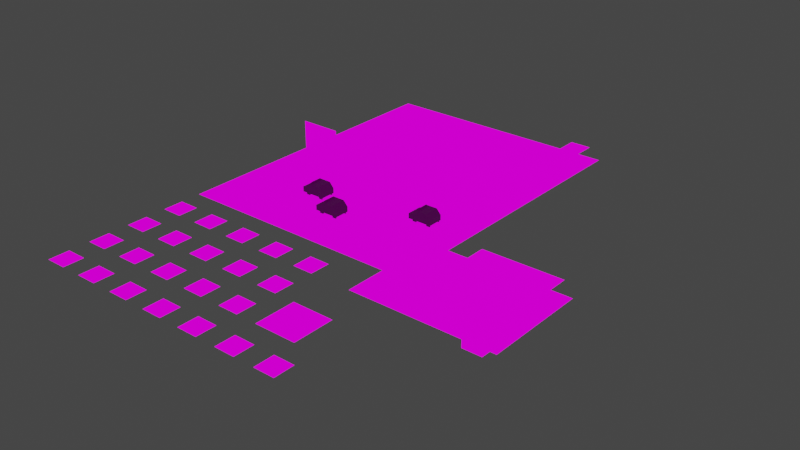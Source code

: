 # Source: 3D_Level_Concept.blend  (saved by Blender 2.91.10; exported with 4.5.12 LTS)
import bpy
from mathutils import Matrix  # noqa: F401  (used for matrix-valued properties, if any)

bpy.ops.wm.read_factory_settings(use_empty=True)
scene = bpy.context.scene
scene.name = 'Scene'

# ---- collections
col_collection = bpy.data.collections.new('Collection'); scene.collection.children.link(col_collection)

# ---- images (referenced by path relative to the original .blend; pixels are not part of the script)
import os
ASSET_DIR = os.environ.get("B2B_ASSET_DIR", "")  # directory of the original .blend (textures are referenced by path, not embedded)
HERE = os.path.dirname(os.path.abspath(__file__))  # packed textures are extracted next to this script under _unpacked/

def load_image(name, relpath, width, height, colorspace="sRGB"):
    """Load a texture the original file referenced (path relative to the .blend, or extracted next to this script)."""
    p = next((c for c in (os.path.join(HERE, relpath), os.path.join(ASSET_DIR, relpath)) if relpath and os.path.exists(c)), "")
    if p:
        img = bpy.data.images.load(p, check_existing=True)
        img.name = name
    else:  # same state as the original file: an image datablock whose file is absent (Cycles renders it pink)
        img = bpy.data.images.new(name, width, height)
        img.source = "FILE"
        img.filepath = "//" + (relpath or name)
    img.colorspace_settings.name = colorspace
    return img
img_virus_tileset_png_001 = load_image('virus tileset.png.001', 'virus tileset.png', 1024, 1024, 'sRGB')
img_virus_tileset_2_png_001 = load_image('virus tileset 2.png.001', 'virus tileset 2.png', 1024, 1024, 'sRGB')
img_pixeltexturegrid_48_png = load_image('PixelTextureGrid_48.png', 'sign.png', 1024, 1024, 'sRGB')
img_pixeltexturegrid_96_png = load_image('PixelTextureGrid_96.png', 'car.png', 1024, 1024, 'sRGB')
img_pixeltexturegrid_96_png_005 = load_image('PixelTextureGrid_96.png.005', 'car.png', 1024, 1024, 'sRGB')
img_pixeltexturegrid_96_png_007 = load_image('PixelTextureGrid_96.png.007', 'car.png', 1024, 1024, 'sRGB')
img_car___blue_png = load_image('car - blue.png', 'car - blue.png', 1024, 1024, 'sRGB')
img_pixeltexturegrid_96_png_010 = load_image('PixelTextureGrid_96.png.010', 'car.png', 1024, 1024, 'sRGB')
img_pixeltexturegrid_96_png_009 = load_image('PixelTextureGrid_96.png.009', 'car.png', 1024, 1024, 'sRGB')
img_pixeltexturegrid_96_png_008 = load_image('PixelTextureGrid_96.png.008', 'car.png', 1024, 1024, 'sRGB')
img_pixeltexturegrid_96_png_014 = load_image('PixelTextureGrid_96.png.014', 'car.png', 1024, 1024, 'sRGB')
img_pixeltexturegrid_96_png_013 = load_image('PixelTextureGrid_96.png.013', 'car.png', 1024, 1024, 'sRGB')
img_pixeltexturegrid_96_png_012 = load_image('PixelTextureGrid_96.png.012', 'car.png', 1024, 1024, 'sRGB')
img_car___taxi_png = load_image('car - taxi.png', 'car - taxi.png', 1024, 1024, 'sRGB')

# ---- materials (node trees are filled in below, after node groups)
mat_virus_tileset = bpy.data.materials.new('virus tileset')
mat_virus_tileset.use_transparent_shadow = False
mat_virus_tileset_2 = bpy.data.materials.new('virus tileset 2')
mat_virus_tileset_2.use_transparent_shadow = False
mat_mat_sign = bpy.data.materials.new('mat_sign')
mat_mat_sign.use_transparent_shadow = False
mat_mat_car = bpy.data.materials.new('mat_car')
mat_mat_car.use_transparent_shadow = False
mat_mat_car_005 = bpy.data.materials.new('mat_car.005')
mat_mat_car_005.use_transparent_shadow = False
mat_mat_car_007 = bpy.data.materials.new('mat_car.007')
mat_mat_car_007.use_transparent_shadow = False
mat_mat_car_006 = bpy.data.materials.new('mat_car.006')
mat_mat_car_006.use_transparent_shadow = False
mat_mat_car_011 = bpy.data.materials.new('mat_car.011')
mat_mat_car_011.use_transparent_shadow = False
mat_mat_car_010 = bpy.data.materials.new('mat_car.010')
mat_mat_car_010.use_transparent_shadow = False
mat_mat_car_009 = bpy.data.materials.new('mat_car.009')
mat_mat_car_009.use_transparent_shadow = False
mat_mat_car_008 = bpy.data.materials.new('mat_car.008')
mat_mat_car_008.use_transparent_shadow = False
mat_mat_car_015 = bpy.data.materials.new('mat_car.015')
mat_mat_car_015.use_transparent_shadow = False
mat_mat_car_014 = bpy.data.materials.new('mat_car.014')
mat_mat_car_014.use_transparent_shadow = False
mat_mat_car_013 = bpy.data.materials.new('mat_car.013')
mat_mat_car_013.use_transparent_shadow = False
mat_mat_car_012 = bpy.data.materials.new('mat_car.012')
mat_mat_car_012.use_transparent_shadow = False

# ---- material node trees
mat_virus_tileset.use_nodes = True; mat_virus_tileset.node_tree.nodes.clear()
_N = mat_virus_tileset.node_tree.nodes; _L = mat_virus_tileset.node_tree.links
n0 = _N.new('ShaderNodeOutputMaterial'); n0.name = 'Material Output'; n0.location = (400, 0)
n1 = _N.new('ShaderNodeLightPath'); n1.name = 'Light Path'; n1.location = (0, 250)
n2 = _N.new('ShaderNodeBsdfTransparent'); n2.name = 'Transparent BSDF'; n2.location = (-200, -100)
n3 = _N.new('ShaderNodeEmission'); n3.name = 'Emission'; n3.location = (-200, -200)
n4 = _N.new('ShaderNodeMixShader'); n4.name = 'Mix Shader'; n4.location = (200, 0)
n5 = _N.new('ShaderNodeMixShader'); n5.name = 'Mix Shader.001'; n5.location = (0, -100)
n6 = _N.new('ShaderNodeTexImage'); n6.name = 'Image Texture'; n6.location = (-500, 100)
n6.image = img_virus_tileset_png_001
n6.interpolation = 'Closest'
_L.new(n6.outputs[0], n3.inputs[0])
_L.new(n6.outputs[1], n5.inputs[0])
_L.new(n2.outputs[0], n5.inputs[1])
_L.new(n2.outputs[0], n4.inputs[1])
_L.new(n3.outputs[0], n5.inputs[2])
_L.new(n5.outputs[0], n4.inputs[2])
_L.new(n1.outputs[0], n4.inputs[0])
_L.new(n4.outputs[0], n0.inputs[0])
n0.is_active_output = True
mat_virus_tileset_2.use_nodes = True; mat_virus_tileset_2.node_tree.nodes.clear()
_N = mat_virus_tileset_2.node_tree.nodes; _L = mat_virus_tileset_2.node_tree.links
n0 = _N.new('ShaderNodeOutputMaterial'); n0.name = 'Material Output'; n0.location = (400, 0)
n1 = _N.new('ShaderNodeLightPath'); n1.name = 'Light Path'; n1.location = (0, 250)
n2 = _N.new('ShaderNodeBsdfTransparent'); n2.name = 'Transparent BSDF'; n2.location = (-200, -100)
n3 = _N.new('ShaderNodeEmission'); n3.name = 'Emission'; n3.location = (-200, -200)
n4 = _N.new('ShaderNodeMixShader'); n4.name = 'Mix Shader'; n4.location = (200, 0)
n5 = _N.new('ShaderNodeMixShader'); n5.name = 'Mix Shader.001'; n5.location = (0, -100)
n6 = _N.new('ShaderNodeTexImage'); n6.name = 'Image Texture'; n6.location = (-500, 100)
n6.image = img_virus_tileset_2_png_001
n6.interpolation = 'Closest'
_L.new(n6.outputs[0], n3.inputs[0])
_L.new(n6.outputs[1], n5.inputs[0])
_L.new(n2.outputs[0], n5.inputs[1])
_L.new(n2.outputs[0], n4.inputs[1])
_L.new(n3.outputs[0], n5.inputs[2])
_L.new(n5.outputs[0], n4.inputs[2])
_L.new(n1.outputs[0], n4.inputs[0])
_L.new(n4.outputs[0], n0.inputs[0])
n0.is_active_output = True
mat_mat_sign.use_nodes = True; mat_mat_sign.node_tree.nodes.clear()
_N = mat_mat_sign.node_tree.nodes; _L = mat_mat_sign.node_tree.links
n0 = _N.new('ShaderNodeOutputMaterial'); n0.name = 'Material Output'; n0.location = (300, 300)
n1 = _N.new('ShaderNodeEmission'); n1.name = 'Emission'; n1.location = (10, 300)
n2 = _N.new('ShaderNodeTexImage'); n2.name = 'Image Texture'; n2.location = (-280, 280)
n2.image = img_pixeltexturegrid_48_png
n2.interpolation = 'Closest'
_L.new(n1.outputs[0], n0.inputs[0])
_L.new(n2.outputs[0], n1.inputs[0])
n0.is_active_output = True
mat_mat_car.use_nodes = True; mat_mat_car.node_tree.nodes.clear()
_N = mat_mat_car.node_tree.nodes; _L = mat_mat_car.node_tree.links
n0 = _N.new('ShaderNodeBsdfPrincipled'); n0.name = 'Principled BSDF'; n0.location = (10, 300)
n0.distribution = 'GGX'
n0.subsurface_method = 'BURLEY'
n0.inputs[3].default_value = 1.45
n0.inputs[27].default_value = (0.0, 0.0, 0.0, 1.0)
n0.inputs[28].default_value = 1.0
n1 = _N.new('ShaderNodeOutputMaterial'); n1.name = 'Material Output'; n1.location = (300, 300)
n2 = _N.new('ShaderNodeTexImage'); n2.name = 'Image Texture'; n2.location = (-280, 280)
n2.image = img_pixeltexturegrid_96_png
n2.interpolation = 'Closest'
_L.new(n0.outputs[0], n1.inputs[0])
_L.new(n2.outputs[0], n0.inputs[0])
n1.is_active_output = True
mat_mat_car_005.use_nodes = True; mat_mat_car_005.node_tree.nodes.clear()
_N = mat_mat_car_005.node_tree.nodes; _L = mat_mat_car_005.node_tree.links
n0 = _N.new('ShaderNodeBsdfPrincipled'); n0.name = 'Principled BSDF'; n0.location = (10, 300)
n0.distribution = 'GGX'
n0.subsurface_method = 'BURLEY'
n0.inputs[3].default_value = 1.45
n0.inputs[27].default_value = (0.0, 0.0, 0.0, 1.0)
n0.inputs[28].default_value = 1.0
n1 = _N.new('ShaderNodeOutputMaterial'); n1.name = 'Material Output'; n1.location = (300, 300)
n2 = _N.new('ShaderNodeTexImage'); n2.name = 'Image Texture'; n2.location = (-280, 280)
n2.image = img_pixeltexturegrid_96_png_005
n2.interpolation = 'Closest'
_L.new(n0.outputs[0], n1.inputs[0])
_L.new(n2.outputs[0], n0.inputs[0])
n1.is_active_output = True
mat_mat_car_007.use_nodes = True; mat_mat_car_007.node_tree.nodes.clear()
_N = mat_mat_car_007.node_tree.nodes; _L = mat_mat_car_007.node_tree.links
n0 = _N.new('ShaderNodeBsdfPrincipled'); n0.name = 'Principled BSDF'; n0.location = (10, 300)
n0.distribution = 'GGX'
n0.subsurface_method = 'BURLEY'
n0.inputs[3].default_value = 1.45
n0.inputs[27].default_value = (0.0, 0.0, 0.0, 1.0)
n0.inputs[28].default_value = 1.0
n1 = _N.new('ShaderNodeOutputMaterial'); n1.name = 'Material Output'; n1.location = (300, 300)
n2 = _N.new('ShaderNodeTexImage'); n2.name = 'Image Texture'; n2.location = (-280, 280)
n2.image = img_pixeltexturegrid_96_png_007
n2.interpolation = 'Closest'
_L.new(n0.outputs[0], n1.inputs[0])
_L.new(n2.outputs[0], n0.inputs[0])
n1.is_active_output = True
mat_mat_car_006.use_nodes = True; mat_mat_car_006.node_tree.nodes.clear()
_N = mat_mat_car_006.node_tree.nodes; _L = mat_mat_car_006.node_tree.links
n0 = _N.new('ShaderNodeBsdfPrincipled'); n0.name = 'Principled BSDF'; n0.location = (10, 300)
n0.distribution = 'GGX'
n0.subsurface_method = 'BURLEY'
n0.inputs[3].default_value = 1.45
n0.inputs[27].default_value = (0.0, 0.0, 0.0, 1.0)
n0.inputs[28].default_value = 1.0
n1 = _N.new('ShaderNodeOutputMaterial'); n1.name = 'Material Output'; n1.location = (300, 300)
n2 = _N.new('ShaderNodeTexImage'); n2.name = 'Image Texture'; n2.location = (-280, 280)
n2.image = img_car___blue_png
n2.interpolation = 'Closest'
_L.new(n0.outputs[0], n1.inputs[0])
_L.new(n2.outputs[0], n0.inputs[0])
n1.is_active_output = True
mat_mat_car_011.use_nodes = True; mat_mat_car_011.node_tree.nodes.clear()
_N = mat_mat_car_011.node_tree.nodes; _L = mat_mat_car_011.node_tree.links
n0 = _N.new('ShaderNodeBsdfPrincipled'); n0.name = 'Principled BSDF'; n0.location = (10, 300)
n0.distribution = 'GGX'
n0.subsurface_method = 'BURLEY'
n0.inputs[3].default_value = 1.45
n0.inputs[27].default_value = (0.0, 0.0, 0.0, 1.0)
n0.inputs[28].default_value = 1.0
n1 = _N.new('ShaderNodeOutputMaterial'); n1.name = 'Material Output'; n1.location = (300, 300)
n2 = _N.new('ShaderNodeTexImage'); n2.name = 'Image Texture'; n2.location = (-280, 280)
n2.image = img_car___blue_png
n2.interpolation = 'Closest'
_L.new(n0.outputs[0], n1.inputs[0])
_L.new(n2.outputs[0], n0.inputs[0])
n1.is_active_output = True
mat_mat_car_010.use_nodes = True; mat_mat_car_010.node_tree.nodes.clear()
_N = mat_mat_car_010.node_tree.nodes; _L = mat_mat_car_010.node_tree.links
n0 = _N.new('ShaderNodeBsdfPrincipled'); n0.name = 'Principled BSDF'; n0.location = (10, 300)
n0.distribution = 'GGX'
n0.subsurface_method = 'BURLEY'
n0.inputs[3].default_value = 1.45
n0.inputs[27].default_value = (0.0, 0.0, 0.0, 1.0)
n0.inputs[28].default_value = 1.0
n1 = _N.new('ShaderNodeOutputMaterial'); n1.name = 'Material Output'; n1.location = (300, 300)
n2 = _N.new('ShaderNodeTexImage'); n2.name = 'Image Texture'; n2.location = (-280, 280)
n2.image = img_pixeltexturegrid_96_png_010
n2.interpolation = 'Closest'
_L.new(n0.outputs[0], n1.inputs[0])
_L.new(n2.outputs[0], n0.inputs[0])
n1.is_active_output = True
mat_mat_car_009.use_nodes = True; mat_mat_car_009.node_tree.nodes.clear()
_N = mat_mat_car_009.node_tree.nodes; _L = mat_mat_car_009.node_tree.links
n0 = _N.new('ShaderNodeBsdfPrincipled'); n0.name = 'Principled BSDF'; n0.location = (10, 300)
n0.distribution = 'GGX'
n0.subsurface_method = 'BURLEY'
n0.inputs[3].default_value = 1.45
n0.inputs[27].default_value = (0.0, 0.0, 0.0, 1.0)
n0.inputs[28].default_value = 1.0
n1 = _N.new('ShaderNodeOutputMaterial'); n1.name = 'Material Output'; n1.location = (300, 300)
n2 = _N.new('ShaderNodeTexImage'); n2.name = 'Image Texture'; n2.location = (-280, 280)
n2.image = img_pixeltexturegrid_96_png_009
n2.interpolation = 'Closest'
_L.new(n0.outputs[0], n1.inputs[0])
_L.new(n2.outputs[0], n0.inputs[0])
n1.is_active_output = True
mat_mat_car_008.use_nodes = True; mat_mat_car_008.node_tree.nodes.clear()
_N = mat_mat_car_008.node_tree.nodes; _L = mat_mat_car_008.node_tree.links
n0 = _N.new('ShaderNodeBsdfPrincipled'); n0.name = 'Principled BSDF'; n0.location = (10, 300)
n0.distribution = 'GGX'
n0.subsurface_method = 'BURLEY'
n0.inputs[3].default_value = 1.45
n0.inputs[27].default_value = (0.0, 0.0, 0.0, 1.0)
n0.inputs[28].default_value = 1.0
n1 = _N.new('ShaderNodeOutputMaterial'); n1.name = 'Material Output'; n1.location = (300, 300)
n2 = _N.new('ShaderNodeTexImage'); n2.name = 'Image Texture'; n2.location = (-280, 280)
n2.image = img_pixeltexturegrid_96_png_008
n2.interpolation = 'Closest'
_L.new(n0.outputs[0], n1.inputs[0])
_L.new(n2.outputs[0], n0.inputs[0])
n1.is_active_output = True
mat_mat_car_015.use_nodes = True; mat_mat_car_015.node_tree.nodes.clear()
_N = mat_mat_car_015.node_tree.nodes; _L = mat_mat_car_015.node_tree.links
n0 = _N.new('ShaderNodeBsdfPrincipled'); n0.name = 'Principled BSDF'; n0.location = (10, 300)
n0.distribution = 'GGX'
n0.subsurface_method = 'BURLEY'
n0.inputs[3].default_value = 1.45
n0.inputs[27].default_value = (0.0, 0.0, 0.0, 1.0)
n0.inputs[28].default_value = 1.0
n1 = _N.new('ShaderNodeOutputMaterial'); n1.name = 'Material Output'; n1.location = (300, 300)
n2 = _N.new('ShaderNodeTexImage'); n2.name = 'Image Texture'; n2.location = (-280, 280)
n2.image = img_pixeltexturegrid_96_png_014
n2.interpolation = 'Closest'
_L.new(n0.outputs[0], n1.inputs[0])
_L.new(n2.outputs[0], n0.inputs[0])
n1.is_active_output = True
mat_mat_car_014.use_nodes = True; mat_mat_car_014.node_tree.nodes.clear()
_N = mat_mat_car_014.node_tree.nodes; _L = mat_mat_car_014.node_tree.links
n0 = _N.new('ShaderNodeBsdfPrincipled'); n0.name = 'Principled BSDF'; n0.location = (10, 300)
n0.distribution = 'GGX'
n0.subsurface_method = 'BURLEY'
n0.inputs[3].default_value = 1.45
n0.inputs[27].default_value = (0.0, 0.0, 0.0, 1.0)
n0.inputs[28].default_value = 1.0
n1 = _N.new('ShaderNodeOutputMaterial'); n1.name = 'Material Output'; n1.location = (300, 300)
n2 = _N.new('ShaderNodeTexImage'); n2.name = 'Image Texture'; n2.location = (-280, 280)
n2.image = img_pixeltexturegrid_96_png_013
n2.interpolation = 'Closest'
_L.new(n0.outputs[0], n1.inputs[0])
_L.new(n2.outputs[0], n0.inputs[0])
n1.is_active_output = True
mat_mat_car_013.use_nodes = True; mat_mat_car_013.node_tree.nodes.clear()
_N = mat_mat_car_013.node_tree.nodes; _L = mat_mat_car_013.node_tree.links
n0 = _N.new('ShaderNodeBsdfPrincipled'); n0.name = 'Principled BSDF'; n0.location = (10, 300)
n0.distribution = 'GGX'
n0.subsurface_method = 'BURLEY'
n0.inputs[3].default_value = 1.45
n0.inputs[27].default_value = (0.0, 0.0, 0.0, 1.0)
n0.inputs[28].default_value = 1.0
n1 = _N.new('ShaderNodeOutputMaterial'); n1.name = 'Material Output'; n1.location = (300, 300)
n2 = _N.new('ShaderNodeTexImage'); n2.name = 'Image Texture'; n2.location = (-280, 280)
n2.image = img_pixeltexturegrid_96_png_012
n2.interpolation = 'Closest'
_L.new(n0.outputs[0], n1.inputs[0])
_L.new(n2.outputs[0], n0.inputs[0])
n1.is_active_output = True
mat_mat_car_012.use_nodes = True; mat_mat_car_012.node_tree.nodes.clear()
_N = mat_mat_car_012.node_tree.nodes; _L = mat_mat_car_012.node_tree.links
n0 = _N.new('ShaderNodeBsdfPrincipled'); n0.name = 'Principled BSDF'; n0.location = (10, 300)
n0.distribution = 'GGX'
n0.subsurface_method = 'BURLEY'
n0.inputs[3].default_value = 1.45
n0.inputs[27].default_value = (0.0, 0.0, 0.0, 1.0)
n0.inputs[28].default_value = 1.0
n1 = _N.new('ShaderNodeOutputMaterial'); n1.name = 'Material Output'; n1.location = (300, 300)
n2 = _N.new('ShaderNodeTexImage'); n2.name = 'Image Texture'; n2.location = (-280, 280)
n2.image = img_car___taxi_png
n2.interpolation = 'Closest'
_L.new(n0.outputs[0], n1.inputs[0])
_L.new(n2.outputs[0], n0.inputs[0])
n1.is_active_output = True

# ---- world
world_world = bpy.data.worlds.new('World'); scene.world = world_world
world_world.use_nodes = True; world_world.node_tree.nodes.clear()
_N = world_world.node_tree.nodes; _L = world_world.node_tree.links
n0 = _N.new('ShaderNodeOutputWorld'); n0.name = 'World Output'; n0.location = (300, 300)
n1 = _N.new('ShaderNodeBackground'); n1.name = 'Background'; n1.location = (10, 300)
n1.inputs[0].default_value = (0.05088, 0.05088, 0.05088, 1.0)
_L.new(n1.outputs[0], n0.inputs[0])
n0.is_active_output = True
world_world.color = (0.05088, 0.05088, 0.05088)
world_world.use_sun_shadow = False
world_world.sun_shadow_jitter_overblur = 0.0

# ---- meshes
me_cube_002 = bpy.data.meshes.new('Cube.002')
me_cube_002.from_pydata([(0.0, 4.0, 0.0), (-1.0, 3.0, 0.0), (-1.0, 4.0, 0.0), (0.0, 3.0, 0.0), (-1.0, 3.0, 1.0), (-1.0, 4.0, 1.0), (0.0, 3.0, 1.0), (0.0, 4.0, 1.0), (0.05148, 4.0, 0.5), (-1.051, 4.0, 0.5), (0.05148, 3.0, 0.5), (-1.051, 3.0, 0.5)], [], [(11, 10, 6, 4), (9, 11, 4, 5), (10, 8, 7, 6), (8, 9, 5, 7), (7, 5, 4, 6), (0, 2, 9, 8), (3, 0, 8, 10), (2, 1, 11, 9), (1, 3, 10, 11)])
_uv = me_cube_002.uv_layers.new(name='UVMap')
_uv.uv.foreach_set('vector', [9.765e-05, 0.5625, 0.1249, 0.5625, 0.1249, 0.6249, 9.765e-05, 0.6249, 0.1251, 0.5625, 0.2499, 0.5625, 0.2499, 0.6249, 0.1251, 0.6249, 0.1251, 0.5625, 0.2499, 0.5625, 0.2499, 0.6249, 0.1251, 0.6249, 0.1251, 0.5625, 0.2499, 0.5625, 0.2499, 0.6249, 0.1251, 0.6249, 0.1251, 0.5001, 0.2499, 0.5001, 0.2499, 0.6249, 0.1251, 0.6249, 0.1251, 0.5001, 0.2499, 0.5001, 0.2499, 0.5625, 0.1251, 0.5625, 0.1251, 0.5001, 0.2499, 0.5001, 0.2499, 0.5625, 0.1251, 0.5625, 0.1251, 0.5001, 0.2499, 0.5001, 0.2499, 0.5625, 0.1251, 0.5625, 9.765e-05, 0.5001, 0.1249, 0.5001, 0.1249, 0.5625, 9.765e-05, 0.5625])
me_cube_002.materials.append(mat_virus_tileset)
me_cube_002.use_remesh_fix_poles = True
me_cube_002.use_remesh_preserve_attributes = False
me_cube_002.use_mirror_vertex_groups = False
me_cube_002.update()
me_cube_003 = bpy.data.meshes.new('Cube.003')
me_cube_003.from_pydata([(-1.0, -2.0, 0.0), (3.0, 4.0, 0.0), (3.0, 3.0, 0.0), (-2.0, -3.0, 0.0), (5.0, -1.0, 0.0), (1.0, -3.0, 0.0), (-5.0, -4.0, 0.0), (-2.0, 1.25, 0.0), (0.0, -1.0, 0.0), (5.0, 3.0, 0.0), (2.0, 1.0, 0.0), (1.0, 1.0, 0.0), (-2.0, -1.0, 0.0), (-3.0, -1.0, 0.0), (-3.0, 0.0, 0.25), (-2.0, 2.0, 0.0), (-1.0, 3.0, 0.0), (-5.0, -1.0, 0.0), (-4.0, 0.0, 0.0), (-1.0, -1.0, 0.0), (1.0, 0.0, 0.0), (-3.0, -2.0, 0.0), (-2.0, -4.0, 0.0), (-2.0, -2.0, 0.0), (-4.0, -2.0, 0.0), (-4.0, -1.0, 0.0), (-2.0, 0.0, 0.0), (-4.0, 1.0, 0.0), (-3.0, 1.0, 0.0), (4.0, 3.0, 0.0), (-3.25, 2.0, 0.0), (1.0, 5.0, 0.0), (-1.0, 2.0, 0.0), (0.0, 2.0, 0.0), (-5.0, -2.0, 0.0), (1.0, 3.0, 0.0), (1.0, 2.0, 0.0), (1.0, -1.0, 0.0), (5.0, -2.0, 0.0), (5.0, 0.0, 0.0), (2.0, 2.0, 0.0), (3.0, -2.0, 0.0), (3.0, -1.0, 0.0), (2.0, -2.0, 0.0), (2.0, 0.0, 0.0), (2.0, -1.0, 0.0), (-2.0, 3.0, 0.0), (5.0, 2.0, 0.0), (3.0, 0.0, 0.0), (3.0, 1.0, 0.0), (3.0, 2.0, 0.0), (2.0, -3.0, 0.0), (4.0, 0.0, 0.0), (4.0, -1.0, 0.0), (-6.0, -1.0, 0.0), (5.0, 1.0, 0.0), (5.0, -4.0, 0.0), (4.0, -2.0, 0.0), (4.0, 1.0, 0.0), (4.0, 2.0, 0.0), (4.0, 4.0, 0.0), (2.0, 3.0, 0.0), (-3.0, 4.0, 0.0), (0.0, 3.0, 0.0), (2.0, 4.0, 0.0), (0.0, 4.0, 0.0), (-1.0, 4.0, 0.0), (-4.0, -3.0, 0.0), (1.0, 4.0, 0.0), (-2.0, 4.0, 0.0), (-2.0, 5.0, 0.0), (-3.0, 5.0, 0.0), (0.0, 5.0, 0.0), (-5.0, 6.0, 0.0), (5.0, 5.0, 0.0), (4.0, 5.0, 0.0), (-1.0, 5.0, 0.0), (2.0, 5.0, 0.0), (3.0, -6.0, 0.0), (5.0, 6.0, 0.0), (3.0, 5.0, 0.0), (0.0, 6.0, 0.0), (4.0, 6.0, 0.0), (-4.0, 2.0, 0.0), (-5.0, 1.0, 0.0), (-5.0, -5.0, 0.0), (-5.0, -3.0, 0.0), (-6.0, -7.0, 0.0), (-3.0, -5.0, 0.0), (-2.0, -5.0, 0.0), (1.0, -4.0, 0.0), (0.0, -6.0, 0.0), (-3.0, -6.0, 0.0), (2.0, -5.0, 0.0), (4.0, -6.0, 0.0), (0.0, -3.0, 0.0), (-1.0, -3.0, 0.0), (-6.0, -6.0, 0.0), (2.0, -7.0, 0.0), (-3.0, -3.0, 0.0), (-7.0, -6.0, 0.0), (-4.0, -4.0, 0.0), (3.0, -3.0, 0.0), (0.0, -4.0, 0.0), (-1.0, -4.0, 0.0), (5.0, -6.0, 0.0), (-5.0, 3.0, 0.0), (-3.0, -4.0, 0.0), (2.0, -4.0, 0.0), (1.0, 6.0, 0.0), (-7.0, 5.0, 0.0), (-5.0, 0.0, 0.0), (-6.0, -2.0, 0.0), (-4.0, 4.0, 0.0), (-6.0, 1.25, 0.0), (-2.0, 0.5, 0.0), (-1.0, -7.0, 0.0), (-6.0, 0.25, 0.0), (-6.0, -4.0, 0.0), (-4.0, -7.0, 0.0), (-4.0, -5.0, 0.0), (-5.0, -3.0, 2.0), (5.0, -9.0, 0.0), (-1.0, -5.0, 0.0), (0.0, -5.0, 0.0), (-7.0, -5.0, 0.0), (0.0, -8.0, 0.0), (-4.0, -6.0, 0.0), (-5.0, -6.0, 0.0), (-3.0, -7.0, 0.0), (4.0, -4.0, 0.0), (-2.0, -6.0, 0.0), (-1.0, -6.0, 0.0), (1.0, -8.0, 0.0), (5.0, -10.0, 0.0), (2.0, -6.0, 0.0), (0.0, -9.0, 0.0), (3.0, -4.0, 0.0), (4.0, -5.0, 0.0), (3.0, -5.0, 0.0), (2.0, -8.0, 0.0), (5.0, -5.0, 0.0), (5.0, -3.0, 0.0), (-7.0, -8.0, 0.0), (4.0, -9.0, 0.0), (4.0, -3.0, 0.0), (-6.0, -5.0, 0.0), (-7.0, -4.0, 0.0), (-7.0, -3.0, 0.0), (-7.0, -2.0, 0.0), (-7.0, -1.0, 0.0), (-7.0, 1.0, 0.0), (-7.0, 0.0, 0.0), (-7.0, 2.0, 0.0), (-7.0, 3.0, 0.0), (-6.0, 3.0, 0.0), (-4.0, 5.0, 0.0), (-7.0, 4.0, 0.0), (-6.0, 4.0, 0.0), (-5.0, 5.0, 0.0), (-5.0, 4.0, 0.0), (-6.0, 5.0, 0.0), (-6.0, 6.0, 0.0), (-7.0, 6.0, 0.0), (-4.0, 6.0, 0.0), (-3.0, 6.0, 0.0), (-2.0, 6.0, 0.0), (2.0, 6.0, 0.0), (3.0, 6.0, 0.0), (-1.0, 6.0, 0.0), (-4.0, 3.0, 0.0), (-3.0, 3.0, 0.0), (0.0, -2.0, 0.0), (1.0, -2.0, 0.0), (5.0, 4.0, 0.0), (5.0, 4.0, 1.0), (4.0, 5.0, 1.0), (4.0, 4.0, 1.0), (5.0, 5.0, 1.0), (4.0, -8.0, 0.0), (8.0, -11.0, 0.0), (6.0, -5.0, 0.0), (4.0, -7.0, 0.0), (3.0, -7.0, 0.0), (-4.0, -8.0, 0.0), (-3.0, -8.0, 0.0), (-1.0, -9.0, 0.0), (-2.0, -7.0, 0.0), (7.0, -9.0, 0.0), (-5.0, -7.0, 0.0), (2.0, -9.0, 0.0), (-7.0, -7.0, 0.0), (1.0, -9.0, 0.0), (-2.0, -8.0, 0.0), (-2.0, -9.0, 0.0), (-1.0, -8.0, 0.0), (-3.0, -9.0, 0.0), (-4.0, -9.0, 0.0), (3.0, -8.0, 0.0), (3.0, -9.0, 0.0), (-7.0, -9.0, 0.0), (-5.0, -9.0, 0.0), (-6.0, -9.0, 0.0), (-5.0, -8.0, 0.0), (-6.0, -8.0, 0.0), (1.0, -5.0, 0.0), (-6.0, -3.0, 0.0), (-5.0, -3.0, 1.0), (-4.0, -3.0, 1.0), (-6.0, -3.0, 1.0), (-6.0, -3.0, 2.0), (-4.0, -3.0, 2.0), (-1.0, 0.0, 0.0), (0.0, 0.0, 0.0), (-1.0, 1.0, 0.0), (0.0, 1.0, 0.0), (-2.5, 0.0, 0.0), (-2.75, 0.0, 0.0), (-2.0, 2.0, 0.25), (-2.25, 0.0, 0.25), (-2.25, 0.0, 0.0), (-3.0, 0.0, 0.0), (-2.5, 0.0, 0.25), (-4.25, 0.0, 0.0), (-2.75, 0.0, 0.25), (-3.25, 0.0, 0.0), (-3.5, 0.0, 0.0), (-3.75, 0.0, 0.0), (-3.25, 0.0, 0.25), (-3.5, 0.0, 0.25), (-4.75, 0.0, 0.0), (-4.5, 0.0, 0.0), (-3.75, 0.0, 0.25), (-4.0, 0.0, 0.25), (-6.0, 2.0, 0.25), (-4.25, 0.0, 0.25), (-4.5, 0.0, 0.25), (-5.5, 0.0, 0.0), (-5.25, 0.0, 0.0), (-4.75, 0.0, 0.25), (-4.0, 2.0, 0.25), (-5.75, 0.0, 0.0), (-5.25, 0.0, 0.25), (-5.5, 0.0, 0.25), (-6.0, 0.0, 0.0), (-6.0, 0.5, 0.0), (-5.75, 0.0, 0.25), (-5.0, 2.0, 0.25), (-6.0, 0.25, 0.25), (-6.0, 0.75, 0.0), (-6.0, 0.5, 0.25), (-6.0, 1.0, 0.0), (-6.0, 0.75, 0.25), (-6.0, 1.75, 0.0), (-6.0, 1.5, 0.0), (-6.0, 1.25, 0.25), (-6.0, 1.5, 0.25), (-6.0, 1.75, 0.25), (-4.75, 2.0, 0.0), (-5.25, 2.0, 0.0), (-5.0, 2.0, 0.0), (-5.25, 2.0, 0.25), (-2.0, 1.0, 0.25), (-5.5, 2.0, 0.0), (-5.5, 2.0, 0.25), (-6.0, 2.0, 0.0), (-4.25, 2.0, 0.0), (-5.75, 2.0, 0.0), (-3.0, 2.0, 0.25), (-5.75, 2.0, 0.25), (-4.5, 2.0, 0.0), (-3.25, 2.0, 0.25), (-4.25, 2.0, 0.25), (-2.75, 2.0, 0.0), (-4.5, 2.0, 0.25), (-3.0, 1.0, 0.25), (-4.75, 2.0, 0.25), (-2.5, 2.0, 0.0), (-3.5, 2.0, 0.25), (-3.5, 2.0, 0.0), (-2.25, 2.0, 0.0), (-3.75, 2.0, 0.0), (-4.0, 1.0, 0.25), (-3.75, 2.0, 0.25), (-3.0, 2.0, 0.0), (-2.5, 2.0, 0.25), (-2.25, 2.0, 0.25), (-2.75, 2.0, 0.25), (-2.0, 1.5, 0.0), (-2.0, 1.0, 0.0), (-2.0, 1.5, 0.25), (-2.0, 1.25, 0.25), (-2.0, 0.25, 0.0), (-2.0, 1.75, 0.0), (-2.0, 1.75, 0.25), (-2.0, 0.75, 0.0), (-2.0, 0.25, 0.25), (-2.0, 0.0, 0.25), (-2.0, 0.5, 0.25), (-5.0, 0.0, 0.25), (-2.0, 0.75, 0.25), (-6.0, 0.0, 0.25), (-6.0, 1.0, 0.25), (-5.0, 1.0, 0.25), (9.0, -8.0, -1.0), (1.0, -7.0, 0.0), (0.0, -7.0, 0.0), (1.0, -6.0, 0.0), (8.0, -8.0, -1.0), (5.0, -11.0, 0.0), (6.0, -8.0, 0.0), (5.0, -8.0, 0.0), (7.0, -10.0, 0.0), (6.0, -9.0, 0.0), (8.0, -9.0, -1.0), (7.0, -11.0, 0.0), (8.0, -6.0, 0.0), (6.0, -11.0, 0.0), (6.0, -10.0, 0.0), (4.0, -11.0, 0.0), (4.0, -10.0, 0.0), (8.0, -8.0, -2.0), (9.0, -9.0, -2.0), (9.0, -10.0, 0.0), (7.0, -8.0, 0.0), (10.0, -6.0, 0.0), (9.0, -8.0, 0.0), (9.0, -9.0, -1.0), (8.5, -8.0, -2.0), (8.5, -9.0, -2.0), (9.0, -8.0, -2.0), (8.5, -8.5, -2.0), (8.0, -8.5, -2.0), (8.0, -9.0, -2.0), (9.0, -8.5, -2.0), (9.0, -11.0, 0.0), (11.0, -10.0, 0.0), (11.0, -11.0, 0.0), (8.0, -9.0, 0.0), (8.0, -10.0, 0.0), (10.0, -11.0, 0.0), (10.0, -10.0, 0.0), (10.0, -9.0, 0.0), (7.0, -7.0, 0.0), (9.0, -9.0, 0.0), (11.0, -9.0, 0.0), (8.0, -8.0, 0.0), (11.0, -8.0, 0.0), (9.0, -5.0, 0.0), (8.0, -7.0, 0.0), (10.0, -8.0, 0.0), (7.0, -6.0, 0.0), (11.0, -6.0, 0.0), (11.0, -7.0, 0.0), (6.0, -7.0, 0.0), (9.0, -7.0, 0.0), (7.0, -5.0, 0.0), (10.0, -5.0, 0.0), (6.0, -6.0, 0.0), (5.0, -7.0, 0.0), (8.0, -5.0, 0.0), (9.0, -6.0, 0.0), (10.0, -7.0, 0.0)], [], [(8, 37, 20, 213), (19, 8, 213, 212), (172, 173, 37, 8), (0, 172, 8, 19), (96, 95, 172, 0), (95, 5, 173, 172), (20, 44, 10, 11), (13, 12, 26, 221), (83, 284, 171, 170), (67, 99, 21, 24), (3, 96, 0, 23), (99, 3, 23, 21), (21, 23, 12, 13), (23, 0, 19, 12), (24, 21, 13, 25), (12, 19, 212, 26), (26, 212, 214, 289), (25, 13, 221, 18), (18, 221, 28, 27), (27, 28, 284, 83), (28, 289, 15, 284), (221, 26, 289, 28), (284, 15, 46, 171), (15, 32, 16, 46), (289, 214, 32, 15), (32, 33, 63, 16), (214, 215, 33, 32), (212, 213, 215, 214), (213, 20, 11, 215), (215, 11, 36, 33), (33, 36, 35, 63), (36, 40, 61, 35), (11, 10, 40, 36), (37, 45, 44, 20), (173, 43, 45, 37), (5, 51, 43, 173), (44, 48, 49, 10), (10, 49, 50, 40), (40, 50, 2, 61), (45, 42, 48, 44), (43, 41, 42, 45), (41, 57, 53, 42), (42, 53, 52, 48), (48, 52, 58, 49), (49, 58, 59, 50), (50, 59, 29, 2), (51, 102, 41, 43), (102, 145, 57, 41), (57, 38, 4, 53), (53, 4, 39, 52), (145, 142, 38, 57), (52, 39, 55, 58), (58, 55, 47, 59), (59, 47, 9, 29), (2, 29, 60, 1), (29, 9, 174, 60), (61, 2, 1, 64), (35, 61, 64, 68), (63, 35, 68, 65), (16, 63, 65, 66), (46, 16, 66, 69), (171, 46, 69, 62), (170, 171, 62, 113), (113, 62, 71, 156), (62, 69, 70, 71), (69, 66, 76, 70), (66, 65, 72, 76), (65, 68, 31, 72), (68, 64, 77, 31), (64, 1, 80, 77), (1, 60, 75, 80), (60, 174, 74, 75), (156, 71, 165, 164), (71, 70, 166, 165), (70, 76, 169, 166), (76, 72, 81, 169), (31, 77, 167, 109), (77, 80, 168, 167), (80, 75, 82, 168), (75, 74, 79, 82), (72, 31, 109, 81), (260, 83, 170, 106), (84, 27, 83, 260), (111, 18, 27, 84), (17, 25, 18, 111), (34, 24, 25, 17), (86, 67, 24, 34), (6, 101, 67, 86), (101, 107, 99, 67), (22, 104, 96, 3), (104, 103, 95, 96), (103, 90, 5, 95), (90, 108, 51, 5), (107, 22, 3, 99), (85, 120, 101, 6), (120, 88, 107, 101), (89, 123, 104, 22), (123, 124, 103, 104), (124, 205, 90, 103), (205, 93, 108, 90), (88, 89, 22, 107), (108, 137, 102, 51), (93, 139, 137, 108), (106, 170, 113, 160), (265, 260, 106, 155), (251, 84, 260, 265), (244, 111, 84, 251), (54, 17, 111, 244), (112, 34, 17, 54), (206, 86, 34, 112), (118, 6, 86, 206), (146, 85, 6, 118), (128, 127, 120, 85), (127, 92, 88, 120), (92, 131, 89, 88), (131, 132, 123, 89), (132, 91, 124, 123), (91, 307, 205, 124), (307, 135, 93, 205), (97, 128, 85, 146), (87, 189, 128, 97), (189, 119, 127, 128), (119, 129, 92, 127), (129, 187, 131, 92), (187, 116, 132, 131), (116, 306, 91, 132), (306, 305, 307, 91), (305, 98, 135, 307), (98, 183, 78, 135), (135, 78, 139, 93), (183, 182, 94, 78), (78, 94, 138, 139), (139, 138, 130, 137), (137, 130, 145, 102), (182, 359, 105, 94), (94, 105, 141, 138), (138, 141, 56, 130), (130, 56, 142, 145), (191, 87, 97, 100), (100, 97, 146, 125), (125, 146, 118, 147), (147, 118, 206, 148), (148, 206, 112, 149), (149, 112, 54, 150), (150, 54, 244, 152), (152, 244, 251, 151), (151, 251, 265, 153), (153, 265, 155, 154), (154, 155, 158, 157), (155, 106, 160, 158), (157, 158, 161, 110), (158, 160, 159, 161), (160, 113, 156, 159), (159, 156, 164, 73), (161, 159, 73, 162), (110, 161, 162, 163), (60, 174, 175, 177), (75, 60, 177, 176), (176, 177, 175, 178), (179, 311, 359, 182), (198, 179, 182, 183), (140, 198, 183, 98), (133, 140, 98, 305), (126, 133, 305, 306), (195, 126, 306, 116), (193, 195, 116, 187), (185, 193, 187, 129), (184, 185, 129, 119), (203, 184, 119, 189), (204, 203, 189, 87), (143, 204, 87, 191), (144, 122, 311, 179), (199, 144, 179, 198), (192, 190, 140, 133), (186, 136, 126, 195), (194, 186, 195, 193), (196, 194, 193, 185), (197, 196, 185, 184), (201, 197, 184, 203), (200, 202, 204, 143), (202, 201, 203, 204), (136, 192, 133, 126), (190, 199, 198, 140), (206, 86, 207, 209), (86, 67, 208, 207), (209, 207, 121, 210), (207, 208, 211, 121), (220, 26, 297, 219), (216, 220, 219, 222), (217, 216, 222, 224), (221, 217, 224, 14), (225, 221, 14, 228), (226, 225, 228, 229), (227, 226, 229, 232), (18, 227, 232, 233), (223, 18, 233, 235), (231, 223, 235, 236), (230, 231, 236, 239), (111, 230, 239, 299), (238, 111, 299, 242), (237, 238, 242, 243), (241, 237, 243, 246), (244, 241, 246, 301), (117, 244, 301, 248), (245, 117, 248, 250), (249, 245, 250, 252), (251, 249, 252, 302), (114, 251, 302, 255), (254, 114, 255, 256), (253, 254, 256, 257), (265, 253, 257, 234), (260, 259, 261, 247), (259, 263, 264, 261), (263, 267, 269, 264), (267, 265, 234, 269), (83, 266, 272, 240), (266, 270, 274, 272), (270, 258, 276, 274), (258, 260, 247, 276), (284, 30, 271, 268), (30, 279, 278, 271), (279, 281, 283, 278), (281, 83, 240, 283), (15, 280, 286, 218), (280, 277, 285, 286), (277, 273, 287, 285), (273, 284, 268, 287), (289, 7, 291, 262), (7, 288, 290, 291), (288, 293, 294, 290), (293, 15, 218, 294), (26, 292, 296, 297), (292, 115, 298, 296), (115, 295, 300, 298), (295, 289, 262, 300), (14, 297, 262, 275), (233, 14, 275, 282), (299, 233, 282, 303), (301, 299, 303, 302), (302, 303, 247, 234), (303, 282, 240, 247), (282, 275, 268, 240), (275, 262, 218, 268), (134, 318, 313, 122), (122, 313, 310, 311), (320, 134, 122, 144), (318, 312, 188, 313), (312, 339, 338, 188), (188, 338, 346, 324), (313, 188, 324, 310), (317, 315, 312, 318), (309, 317, 318, 134), (319, 309, 134, 320), (315, 180, 339, 312), (333, 321, 308, 314), (314, 308, 346, 338), (321, 330, 304, 308), (308, 304, 326, 346), (330, 322, 327, 304), (304, 327, 344, 326), (322, 333, 314, 327), (327, 314, 338, 344), (331, 328, 321, 332), (329, 331, 332, 333), (322, 334, 331, 329), (334, 330, 328, 331), (339, 323, 344, 338), (180, 335, 323, 339), (335, 340, 341, 323), (340, 337, 336, 341), (341, 336, 345, 342), (323, 341, 342, 344), (344, 342, 350, 326), (326, 350, 362, 355), (346, 326, 355, 349), (324, 346, 349, 343), (310, 324, 343, 354), (355, 362, 325, 361), (350, 347, 353, 362), (342, 345, 347, 350), (349, 355, 361, 316), (343, 349, 316, 351), (354, 343, 351, 358), (311, 310, 354, 359), (359, 354, 358, 105), (358, 351, 356, 181), (351, 316, 360, 356), (316, 361, 348, 360), (361, 325, 357, 348), (362, 353, 352, 325)])
_uv = me_cube_003.uv_layers.new(name='UVMap')
_uv.uv.foreach_set('vector', [0.1251, 0.3751, 0.2499, 0.3751, 0.2499, 0.4999, 0.1251, 0.4999, 0.2501, 0.1251, 0.3749, 0.1251, 0.3749, 0.2499, 0.2501, 0.2499, 0.1251, 0.3751, 0.2499, 0.3751, 0.2499, 0.4999, 0.1251, 0.4999, 0.1251, 0.3751, 0.2499, 0.3751, 0.2499, 0.4999, 0.1251, 0.4999, 0.1251, 0.2501, 0.2499, 0.2501, 0.2499, 0.3749, 0.1251, 0.3749, 0.1251, 0.2501, 0.2499, 0.2501, 0.2499, 0.3749, 0.1251, 0.3749, 0.2499, 0.2499, 0.1251, 0.2499, 0.1251, 0.1251, 0.2499, 0.1251, 0.2501, 0.1251, 0.3749, 0.1251, 0.3749, 0.2499, 0.2501, 0.2499, 0.1251, 0.2501, 0.2499, 0.2501, 0.2499, 0.3749, 0.1251, 0.3749, 0.1251, 0.2501, 0.2499, 0.2501, 0.2499, 0.3749, 0.1251, 0.3749, 0.1251, 0.2501, 0.2499, 0.2501, 0.2499, 0.3749, 0.1251, 0.3749, 0.1251, 0.2501, 0.2499, 0.2501, 0.2499, 0.3749, 0.1251, 0.3749, 0.1251, 0.3751, 0.2499, 0.3751, 0.2499, 0.4999, 0.1251, 0.4999, 0.1251, 0.3751, 0.2499, 0.3751, 0.2499, 0.4999, 0.1251, 0.4999, 0.1251, 0.3751, 0.2499, 0.3751, 0.2499, 0.4999, 0.1251, 0.4999, 0.1251, 0.3751, 0.2499, 0.3751, 0.2499, 0.4999, 0.1251, 0.4999, 0.2501, 9.765e-05, 0.3749, 9.765e-05, 0.3749, 0.1249, 0.2501, 0.1249, 0.2501, 0.1251, 0.3749, 0.1251, 0.3749, 0.2499, 0.2501, 0.2499, 0.1251, 0.1251, 0.2499, 0.1251, 0.2499, 0.2499, 0.1251, 0.2499, 0.1251, 0.1251, 0.2499, 0.1251, 0.2499, 0.2499, 0.1251, 0.2499, 0.1251, 0.1251, 0.2499, 0.1251, 0.2499, 0.2499, 0.1251, 0.2499, 0.1251, 0.1251, 0.2499, 0.1251, 0.2499, 0.2499, 0.1251, 0.2499, 0.1251, 0.2501, 0.2499, 0.2501, 0.2499, 0.3749, 0.1251, 0.3749, 0.1251, 0.3751, 0.2499, 0.3751, 0.2499, 0.4999, 0.1251, 0.4999, 0.2501, 0.2501, 0.3749, 0.2501, 0.3749, 0.3749, 0.2501, 0.3749, 0.1251, 0.3751, 0.2499, 0.3751, 0.2499, 0.4999, 0.1251, 0.4999, 0.1251, 0.2501, 0.2499, 0.2501, 0.2499, 0.3749, 0.1251, 0.3749, 0.1251, 0.3751, 0.2499, 0.3751, 0.2499, 0.4999, 0.1251, 0.4999, 0.2501, 0.2501, 0.3749, 0.2501, 0.3749, 0.3749, 0.2501, 0.3749, 0.1251, 0.3751, 0.2499, 0.3751, 0.2499, 0.4999, 0.1251, 0.4999, 0.1251, 0.3751, 0.2499, 0.3751, 0.2499, 0.4999, 0.1251, 0.4999, 0.2499, 0.2499, 0.1251, 0.2499, 0.1251, 0.1251, 0.2499, 0.1251, 0.2499, 0.2499, 0.1251, 0.2499, 0.1251, 0.1251, 0.2499, 0.1251, 0.2499, 0.2499, 0.1251, 0.2499, 0.1251, 0.1251, 0.2499, 0.1251, 0.1251, 0.3751, 0.2499, 0.3751, 0.2499, 0.4999, 0.1251, 0.4999, 0.1251, 0.2501, 0.2499, 0.2501, 0.2499, 0.3749, 0.1251, 0.3749, 0.2499, 0.2499, 0.1251, 0.2499, 0.1251, 0.1251, 0.2499, 0.1251, 0.2499, 0.2499, 0.1251, 0.2499, 0.1251, 0.1251, 0.2499, 0.1251, 0.2499, 0.2499, 0.1251, 0.2499, 0.1251, 0.1251, 0.2499, 0.1251, 0.2499, 0.2499, 0.1251, 0.2499, 0.1251, 0.1251, 0.2499, 0.1251, 0.1251, 0.3751, 0.2499, 0.3751, 0.2499, 0.4999, 0.1251, 0.4999, 0.1251, 0.3751, 0.2499, 0.3751, 0.2499, 0.4999, 0.1251, 0.4999, 0.1251, 0.3751, 0.2499, 0.3751, 0.2499, 0.4999, 0.1251, 0.4999, 0.1251, 0.3751, 0.2499, 0.3751, 0.2499, 0.4999, 0.1251, 0.4999, 0.1251, 0.3751, 0.2499, 0.3751, 0.2499, 0.4999, 0.1251, 0.4999, 0.1251, 0.3751, 0.2499, 0.3751, 0.2499, 0.4999, 0.1251, 0.4999, 0.1251, 0.2501, 0.2499, 0.2501, 0.2499, 0.3749, 0.1251, 0.3749, 0.1251, 0.2501, 0.2499, 0.2501, 0.2499, 0.3749, 0.1251, 0.3749, 0.1251, 0.3751, 0.2499, 0.3751, 0.2499, 0.4999, 0.1251, 0.4999, 0.1251, 0.3751, 0.2499, 0.3751, 0.2499, 0.4999, 0.1251, 0.4999, 0.1251, 0.2501, 0.2499, 0.2501, 0.2499, 0.3749, 0.1251, 0.3749, 0.1251, 0.3751, 0.2499, 0.3751, 0.2499, 0.4999, 0.1251, 0.4999, 0.1251, 0.3751, 0.2499, 0.3751, 0.2499, 0.4999, 0.1251, 0.4999, 0.1251, 0.3751, 0.2499, 0.3751, 0.2499, 0.4999, 0.1251, 0.4999, 0.1251, 0.3751, 0.2499, 0.3751, 0.2499, 0.4999, 0.1251, 0.4999, 0.1251, 0.3751, 0.2499, 0.3751, 0.2499, 0.4999, 0.1251, 0.4999, 0.1251, 0.3751, 0.2499, 0.3751, 0.2499, 0.4999, 0.1251, 0.4999, 0.1251, 0.3751, 0.2499, 0.3751, 0.2499, 0.4999, 0.1251, 0.4999, 0.1251, 0.3751, 0.2499, 0.3751, 0.2499, 0.4999, 0.1251, 0.4999, 0.1251, 0.3751, 0.2499, 0.3751, 0.2499, 0.4999, 0.1251, 0.4999, 0.1251, 0.3751, 0.2499, 0.3751, 0.2499, 0.4999, 0.1251, 0.4999, 0.1251, 0.3751, 0.2499, 0.3751, 0.2499, 0.4999, 0.1251, 0.4999, 0.1251, 0.3751, 0.2499, 0.3751, 0.2499, 0.4999, 0.1251, 0.4999, 0.1251, 0.3751, 0.2499, 0.3751, 0.2499, 0.4999, 0.1251, 0.4999, 0.1251, 0.3751, 0.2499, 0.3751, 0.2499, 0.4999, 0.1251, 0.4999, 0.1251, 0.3751, 0.2499, 0.3751, 0.2499, 0.4999, 0.1251, 0.4999, 0.1251, 0.3751, 0.2499, 0.3751, 0.2499, 0.4999, 0.1251, 0.4999, 0.1251, 0.3751, 0.2499, 0.3751, 0.2499, 0.4999, 0.1251, 0.4999, 0.1251, 0.3751, 0.2499, 0.3751, 0.2499, 0.4999, 0.1251, 0.4999, 0.1251, 0.3751, 0.2499, 0.3751, 0.2499, 0.4999, 0.1251, 0.4999, 0.1251, 0.3751, 0.2499, 0.3751, 0.2499, 0.4999, 0.1251, 0.4999, 0.1251, 0.3751, 0.2499, 0.3751, 0.2499, 0.4999, 0.1251, 0.4999, 0.2501, 0.1251, 0.3749, 0.1251, 0.3749, 0.2499, 0.2501, 0.2499, 0.2501, 0.1251, 0.3749, 0.1251, 0.3749, 0.2499, 0.2501, 0.2499, 0.2501, 0.1251, 0.3749, 0.1251, 0.3749, 0.2499, 0.2501, 0.2499, 0.2501, 0.1251, 0.3749, 0.1251, 0.3749, 0.2499, 0.2501, 0.2499, 0.2501, 0.1251, 0.3749, 0.1251, 0.3749, 0.2499, 0.2501, 0.2499, 0.2501, 0.1251, 0.3749, 0.1251, 0.3749, 0.2499, 0.2501, 0.2499, 0.2501, 0.1251, 0.3749, 0.1251, 0.3749, 0.2499, 0.2501, 0.2499, 0.2501, 0.1251, 0.3749, 0.1251, 0.3749, 0.2499, 0.2501, 0.2499, 0.2501, 0.1251, 0.3749, 0.1251, 0.3749, 0.2499, 0.2501, 0.2499, 0.1251, 0.2501, 0.2499, 0.2501, 0.2499, 0.3749, 0.1251, 0.3749, 0.1251, 0.1251, 0.2499, 0.1251, 0.2499, 0.2499, 0.1251, 0.2499, 0.1251, 0.1251, 0.2499, 0.1251, 0.2499, 0.2499, 0.1251, 0.2499, 0.2501, 0.1251, 0.3749, 0.1251, 0.3749, 0.2499, 0.2501, 0.2499, 0.1251, 0.3751, 0.2499, 0.3751, 0.2499, 0.4999, 0.1251, 0.4999, 0.1251, 0.2501, 0.2499, 0.2501, 0.2499, 0.3749, 0.1251, 0.3749, 0.2501, 0.3751, 0.3749, 0.3751, 0.3749, 0.4999, 0.2501, 0.4999, 0.3751, 0.3751, 0.4999, 0.3751, 0.4999, 0.4999, 0.3751, 0.4999, 0.3751, 0.3751, 0.4999, 0.3751, 0.4999, 0.4999, 0.3751, 0.4999, 0.3751, 0.3751, 0.4999, 0.3751, 0.4999, 0.4999, 0.3751, 0.4999, 0.3751, 0.3751, 0.4999, 0.3751, 0.4999, 0.4999, 0.3751, 0.4999, 0.3751, 0.3751, 0.4999, 0.3751, 0.4999, 0.4999, 0.3751, 0.4999, 0.3751, 0.3751, 0.4999, 0.3751, 0.4999, 0.4999, 0.3751, 0.4999, 0.5001, 0.1251, 0.6249, 0.1251, 0.6249, 0.2499, 0.5001, 0.2499, 0.5001, 0.1251, 0.6249, 0.1251, 0.6249, 0.2499, 0.5001, 0.2499, 0.5001, 0.1251, 0.6249, 0.1251, 0.6249, 0.2499, 0.5001, 0.2499, 0.5001, 0.1251, 0.6249, 0.1251, 0.6249, 0.2499, 0.5001, 0.2499, 0.5001, 0.1251, 0.6249, 0.1251, 0.6249, 0.2499, 0.5001, 0.2499, 0.5001, 0.1251, 0.6249, 0.1251, 0.6249, 0.2499, 0.5001, 0.2499, 0.5001, 0.1251, 0.6249, 0.1251, 0.6249, 0.2499, 0.5001, 0.2499, 0.2501, 0.3751, 0.3749, 0.3751, 0.3749, 0.4999, 0.2501, 0.4999, 0.5001, 0.1251, 0.6249, 0.1251, 0.6249, 0.2499, 0.5001, 0.2499, 0.1251, 0.3751, 0.2499, 0.3751, 0.2499, 0.4999, 0.1251, 0.4999, 0.1251, 0.2501, 0.2499, 0.2501, 0.2499, 0.3749, 0.1251, 0.3749, 0.1251, 0.1251, 0.2499, 0.1251, 0.2499, 0.2499, 0.1251, 0.2499, 0.1251, 0.1251, 0.2499, 0.1251, 0.2499, 0.2499, 0.1251, 0.2499, 0.2501, 0.1251, 0.3749, 0.1251, 0.3749, 0.2499, 0.2501, 0.2499, 0.1251, 0.3751, 0.2499, 0.3751, 0.2499, 0.4999, 0.1251, 0.4999, 0.1251, 0.2501, 0.2499, 0.2501, 0.2499, 0.3749, 0.1251, 0.3749, 0.3751, 0.3751, 0.4999, 0.3751, 0.4999, 0.4999, 0.3751, 0.4999, 0.5001, 0.1251, 0.6249, 0.1251, 0.6249, 0.2499, 0.5001, 0.2499, 0.3751, 0.1251, 0.4999, 0.1251, 0.4999, 0.2499, 0.3751, 0.2499, 0.3751, 0.1251, 0.4999, 0.1251, 0.4999, 0.2499, 0.3751, 0.2499, 0.3751, 0.1251, 0.4999, 0.1251, 0.4999, 0.2499, 0.3751, 0.2499, 0.3751, 0.1251, 0.4999, 0.1251, 0.4999, 0.2499, 0.3751, 0.2499, 0.3751, 0.1251, 0.4999, 0.1251, 0.4999, 0.2499, 0.3751, 0.2499, 0.3751, 0.1251, 0.4999, 0.1251, 0.4999, 0.2499, 0.3751, 0.2499, 0.3751, 0.1251, 0.4999, 0.1251, 0.4999, 0.2499, 0.3751, 0.2499, 0.3751, 0.1251, 0.4999, 0.1251, 0.4999, 0.2499, 0.3751, 0.2499, 0.3751, 0.1251, 0.4999, 0.1251, 0.4999, 0.2499, 0.3751, 0.2499, 0.3751, 0.1251, 0.4999, 0.1251, 0.4999, 0.2499, 0.3751, 0.2499, 0.3751, 0.1251, 0.4999, 0.1251, 0.4999, 0.2499, 0.3751, 0.2499, 0.3751, 0.1251, 0.4999, 0.1251, 0.4999, 0.2499, 0.3751, 0.2499, 0.3751, 0.1251, 0.4999, 0.1251, 0.4999, 0.2499, 0.3751, 0.2499, 0.3751, 0.1251, 0.4999, 0.1251, 0.4999, 0.2499, 0.3751, 0.2499, 0.3751, 0.1251, 0.4999, 0.1251, 0.4999, 0.2499, 0.3751, 0.2499, 0.3751, 0.1251, 0.4999, 0.1251, 0.4999, 0.2499, 0.3751, 0.2499, 0.3751, 0.1251, 0.4999, 0.1251, 0.4999, 0.2499, 0.3751, 0.2499, 0.3751, 0.1251, 0.4999, 0.1251, 0.4999, 0.2499, 0.3751, 0.2499, 0.3751, 0.1251, 0.4999, 0.1251, 0.4999, 0.2499, 0.3751, 0.2499, 0.3751, 0.1251, 0.4999, 0.1251, 0.4999, 0.2499, 0.3751, 0.2499, 0.5001, 0.1251, 0.6249, 0.1251, 0.6249, 0.2499, 0.5001, 0.2499, 0.3751, 0.3751, 0.4999, 0.3751, 0.4999, 0.4999, 0.3751, 0.4999, 0.3751, 0.1251, 0.4999, 0.1251, 0.4999, 0.2499, 0.3751, 0.2499, 0.3751, 0.1251, 0.4999, 0.1251, 0.4999, 0.2499, 0.3751, 0.2499, 0.5001, 0.1251, 0.6249, 0.1251, 0.6249, 0.2499, 0.5001, 0.2499, 0.3751, 0.3751, 0.4999, 0.3751, 0.4999, 0.4999, 0.3751, 0.4999, 0.3751, 0.1251, 0.4999, 0.1251, 0.4999, 0.2499, 0.3751, 0.2499, 0.3751, 0.1251, 0.4999, 0.1251, 0.4999, 0.2499, 0.3751, 0.2499, 0.5001, 0.1251, 0.6249, 0.1251, 0.6249, 0.2499, 0.5001, 0.2499, 0.3751, 0.3751, 0.4999, 0.3751, 0.4999, 0.4999, 0.3751, 0.4999, 0.1251, 0.2501, 0.2499, 0.2501, 0.2499, 0.3749, 0.1251, 0.3749, 0.1251, 0.3751, 0.2499, 0.3751, 0.2499, 0.4999, 0.1251, 0.4999, 0.1251, 0.3751, 0.2499, 0.3751, 0.2499, 0.4999, 0.1251, 0.4999, 9.765e-05, 0.3751, 0.1249, 0.3751, 0.1249, 0.4999, 9.765e-05, 0.4999, 9.765e-05, 0.3751, 0.1249, 0.3751, 0.1249, 0.4999, 9.765e-05, 0.4999, 0.1251, 0.3751, 0.2499, 0.3751, 0.2499, 0.4999, 0.1251, 0.4999, 0.1251, 0.3751, 0.2499, 0.3751, 0.2499, 0.4999, 0.1251, 0.4999, 0.1251, 0.3751, 0.2499, 0.3751, 0.2499, 0.4999, 0.1251, 0.4999, 0.1251, 0.3751, 0.2499, 0.3751, 0.2499, 0.4999, 0.1251, 0.4999, 0.1251, 0.3751, 0.2499, 0.3751, 0.2499, 0.4999, 0.1251, 0.4999, 0.1251, 0.3751, 0.2499, 0.3751, 0.2499, 0.4999, 0.1251, 0.4999, 0.2501, 0.1251, 0.3749, 0.1251, 0.3749, 0.2499, 0.2501, 0.2499, 0.2501, 0.1251, 0.3749, 0.1251, 0.3749, 0.2499, 0.2501, 0.2499, 0.2501, 0.1251, 0.3749, 0.1251, 0.3749, 0.2499, 0.2501, 0.2499, 0.1251, 0.5001, 0.2499, 0.5001, 0.2499, 0.6249, 0.1251, 0.6249, 0.1251, 0.5001, 0.2499, 0.5001, 0.2499, 0.6249, 0.1251, 0.6249, 0.1251, 0.5001, 0.2499, 0.5001, 0.2499, 0.6249, 0.1251, 0.6249, 0.6251, 0.1251, 0.7499, 0.1251, 0.7499, 0.2499, 0.6251, 0.2499, 0.6251, 0.1251, 0.7499, 0.1251, 0.7499, 0.2499, 0.6251, 0.2499, 0.6251, 0.1251, 0.7499, 0.1251, 0.7499, 0.2499, 0.6251, 0.2499, 0.6251, 0.1251, 0.7499, 0.1251, 0.7499, 0.2499, 0.6251, 0.2499, 0.6251, 0.1251, 0.7499, 0.1251, 0.7499, 0.2499, 0.6251, 0.2499, 0.6251, 0.1251, 0.7499, 0.1251, 0.7499, 0.2499, 0.6251, 0.2499, 0.6251, 0.1251, 0.7499, 0.1251, 0.7499, 0.2499, 0.6251, 0.2499, 0.6251, 0.1251, 0.7499, 0.1251, 0.7499, 0.2499, 0.6251, 0.2499, 0.6251, 0.1251, 0.7499, 0.1251, 0.7499, 0.2499, 0.6251, 0.2499, 0.6251, 0.1251, 0.7499, 0.1251, 0.7499, 0.2499, 0.6251, 0.2499, 0.6251, 0.1251, 0.7499, 0.1251, 0.7499, 0.2499, 0.6251, 0.2499, 0.6251, 0.1251, 0.7499, 0.1251, 0.7499, 0.2499, 0.6251, 0.2499, 0.3751, 0.3751, 0.4999, 0.3751, 0.4999, 0.4999, 0.3751, 0.4999, 0.2501, 0.3751, 0.3749, 0.3751, 0.3749, 0.4999, 0.2501, 0.4999, 0.3751, 0.3751, 0.4999, 0.3751, 0.4999, 0.4999, 0.3751, 0.4999, 0.3751, 0.3751, 0.4999, 0.3751, 0.4999, 0.4999, 0.3751, 0.4999, 0.2501, 0.3751, 0.3749, 0.3751, 0.3749, 0.4999, 0.2501, 0.4999, 0.3751, 0.3751, 0.4999, 0.3751, 0.4999, 0.4999, 0.3751, 0.4999, 0.3751, 0.3751, 0.4999, 0.3751, 0.4999, 0.4999, 0.3751, 0.4999, 0.3751, 0.3751, 0.4999, 0.3751, 0.4999, 0.4999, 0.3751, 0.4999, 0.3751, 0.3751, 0.4999, 0.3751, 0.4999, 0.4999, 0.3751, 0.4999, 0.2501, 0.3751, 0.3749, 0.3751, 0.3749, 0.4999, 0.2501, 0.4999, 0.3751, 0.3751, 0.4999, 0.3751, 0.4999, 0.4999, 0.3751, 0.4999, 0.3751, 0.3751, 0.4999, 0.3751, 0.4999, 0.4999, 0.3751, 0.4999, 0.5001, 0.7501, 0.6249, 0.7501, 0.6249, 0.8749, 0.5001, 0.8749, 0.6251, 0.7501, 0.7499, 0.7501, 0.7499, 0.8749, 0.6251, 0.8749, 0.5001, 0.8751, 0.6249, 0.8751, 0.6249, 0.9999, 0.5001, 0.9999, 0.6251, 0.8751, 0.7499, 0.8751, 0.7499, 0.9999, 0.6251, 0.9999, 0.1251, 0.2188, 0.1562, 0.2188, 0.1562, 0.2499, 0.1251, 0.2499, 0.1251, 0.2188, 0.1562, 0.2188, 0.1562, 0.2499, 0.1251, 0.2499, 0.1251, 0.2188, 0.1562, 0.2188, 0.1562, 0.2499, 0.1251, 0.2499, 0.1251, 0.2188, 0.1562, 0.2188, 0.1562, 0.2499, 0.1251, 0.2499, 0.1251, 0.2188, 0.1562, 0.2188, 0.1562, 0.2499, 0.1251, 0.2499, 0.1251, 0.2188, 0.1562, 0.2188, 0.1562, 0.2499, 0.1251, 0.2499, 0.1251, 0.2188, 0.1562, 0.2188, 0.1562, 0.2499, 0.1251, 0.2499, 0.1251, 0.2188, 0.1562, 0.2188, 0.1562, 0.2499, 0.1251, 0.2499, 0.1251, 0.2188, 0.1562, 0.2188, 0.1562, 0.2499, 0.1251, 0.2499, 0.1251, 0.2188, 0.1562, 0.2188, 0.1562, 0.2499, 0.1251, 0.2499, 0.1251, 0.2188, 0.1562, 0.2188, 0.1562, 0.2499, 0.1251, 0.2499, 0.1251, 0.2188, 0.1562, 0.2188, 0.1562, 0.2499, 0.1251, 0.2499, 0.1251, 0.2188, 0.1562, 0.2188, 0.1562, 0.2499, 0.1251, 0.2499, 0.1251, 0.2188, 0.1562, 0.2188, 0.1562, 0.2499, 0.1251, 0.2499, 0.1251, 0.2188, 0.1562, 0.2188, 0.1562, 0.2499, 0.1251, 0.2499, 0.1251, 0.2188, 0.1562, 0.2188, 0.1562, 0.2499, 0.1251, 0.2499, 0.1251, 0.2188, 0.1562, 0.2188, 0.1562, 0.2499, 0.1251, 0.2499, 0.1251, 0.2188, 0.1562, 0.2188, 0.1562, 0.2499, 0.1251, 0.2499, 0.1251, 0.2188, 0.1562, 0.2188, 0.1562, 0.2499, 0.1251, 0.2499, 0.1251, 0.2188, 0.1562, 0.2188, 0.1562, 0.2499, 0.1251, 0.2499, 0.1251, 0.2188, 0.1562, 0.2188, 0.1562, 0.2499, 0.1251, 0.2499, 0.1251, 0.2188, 0.1562, 0.2188, 0.1562, 0.2499, 0.1251, 0.2499, 0.1251, 0.2188, 0.1562, 0.2188, 0.1562, 0.2499, 0.1251, 0.2499, 0.1251, 0.2188, 0.1562, 0.2188, 0.1562, 0.2499, 0.1251, 0.2499, 0.1251, 0.2188, 0.1562, 0.2188, 0.1562, 0.2499, 0.1251, 0.2499, 0.1563, 0.2188, 0.1874, 0.2188, 0.1874, 0.2499, 0.1563, 0.2499, 0.1876, 0.2188, 0.2187, 0.2188, 0.2187, 0.2499, 0.1876, 0.2499, 0.2188, 0.2188, 0.2499, 0.2188, 0.2499, 0.2499, 0.2188, 0.2499, 0.1251, 0.2188, 0.1562, 0.2188, 0.1562, 0.2499, 0.1251, 0.2499, 0.1563, 0.2188, 0.1874, 0.2188, 0.1874, 0.2499, 0.1563, 0.2499, 0.1876, 0.2188, 0.2187, 0.2188, 0.2187, 0.2499, 0.1876, 0.2499, 0.2188, 0.2188, 0.2499, 0.2188, 0.2499, 0.2499, 0.2188, 0.2499, 0.1251, 0.2188, 0.1562, 0.2188, 0.1562, 0.2499, 0.1251, 0.2499, 0.1563, 0.2188, 0.1874, 0.2188, 0.1874, 0.2499, 0.1563, 0.2499, 0.1876, 0.2188, 0.2187, 0.2188, 0.2187, 0.2499, 0.1876, 0.2499, 0.2188, 0.2188, 0.2499, 0.2188, 0.2499, 0.2499, 0.2188, 0.2499, 0.1251, 0.2188, 0.1562, 0.2188, 0.1562, 0.2499, 0.1251, 0.2499, 0.1563, 0.2188, 0.1874, 0.2188, 0.1874, 0.2499, 0.1563, 0.2499, 0.1876, 0.2188, 0.2187, 0.2188, 0.2187, 0.2499, 0.1876, 0.2499, 0.2188, 0.2188, 0.2499, 0.2188, 0.2499, 0.2499, 0.2188, 0.2499, 0.1251, 0.2188, 0.1562, 0.2188, 0.1562, 0.2499, 0.1251, 0.2499, 0.1563, 0.2188, 0.1874, 0.2188, 0.1874, 0.2499, 0.1563, 0.2499, 0.1876, 0.2188, 0.2187, 0.2188, 0.2187, 0.2499, 0.1876, 0.2499, 0.2188, 0.2188, 0.2499, 0.2188, 0.2499, 0.2499, 0.2188, 0.2499, 0.1251, 0.2188, 0.1562, 0.2188, 0.1562, 0.2499, 0.1251, 0.2499, 0.1563, 0.2188, 0.1874, 0.2188, 0.1874, 0.2499, 0.1563, 0.2499, 0.1876, 0.2188, 0.2187, 0.2188, 0.2187, 0.2499, 0.1876, 0.2499, 0.2188, 0.2188, 0.2499, 0.2188, 0.2499, 0.2499, 0.2188, 0.2499, 0.1251, 0.1251, 0.2499, 0.1251, 0.2499, 0.2499, 0.1251, 0.2499, 0.1251, 0.1251, 0.2499, 0.1251, 0.2499, 0.2499, 0.1251, 0.2499, 0.1251, 0.1251, 0.2499, 0.1251, 0.2499, 0.2499, 0.1251, 0.2499, 0.1251, 0.1251, 0.2499, 0.1251, 0.2499, 0.2499, 0.1251, 0.2499, 0.1251, 0.1251, 0.2499, 0.1251, 0.2499, 0.2499, 0.1251, 0.2499, 0.1251, 0.1251, 0.2499, 0.1251, 0.2499, 0.2499, 0.1251, 0.2499, 0.1251, 0.1251, 0.2499, 0.1251, 0.2499, 0.2499, 0.1251, 0.2499, 0.1251, 0.1251, 0.2499, 0.1251, 0.2499, 0.2499, 0.1251, 0.2499, 0.3751, 0.3751, 0.4999, 0.3751, 0.4999, 0.4999, 0.3751, 0.4999, 0.3751, 0.3751, 0.4999, 0.3751, 0.4999, 0.4999, 0.3751, 0.4999, 0.3751, 0.3751, 0.4999, 0.3751, 0.4999, 0.4999, 0.3751, 0.4999, 0.3751, 0.3751, 0.4999, 0.3751, 0.4999, 0.4999, 0.3751, 0.4999, 0.3751, 0.3751, 0.4999, 0.3751, 0.4999, 0.4999, 0.3751, 0.4999, 0.8751, 0.6251, 0.9999, 0.6251, 0.9999, 0.7499, 0.8751, 0.7499, 0.3751, 0.3751, 0.4999, 0.3751, 0.4999, 0.4999, 0.3751, 0.4999, 0.3751, 0.3751, 0.4999, 0.3751, 0.4999, 0.4999, 0.3751, 0.4999, 0.3751, 0.3751, 0.4999, 0.3751, 0.4999, 0.4999, 0.3751, 0.4999, 0.3751, 0.3751, 0.4999, 0.3751, 0.4999, 0.4999, 0.3751, 0.4999, 0.3751, 0.3751, 0.4999, 0.3751, 0.4999, 0.4999, 0.3751, 0.4999, 0.7501, 9.765e-05, 0.8749, 9.765e-05, 0.8749, 0.1249, 0.7501, 0.1249, 0.7501, 0.1251, 0.8749, 0.1251, 0.8749, 0.2499, 0.7501, 0.2499, 0.7501, 9.765e-05, 0.8749, 9.765e-05, 0.8749, 0.1249, 0.7501, 0.1249, 0.7501, 0.1251, 0.8749, 0.1251, 0.8749, 0.2499, 0.7501, 0.2499, 0.7501, 9.765e-05, 0.8749, 9.765e-05, 0.8749, 0.1249, 0.7501, 0.1249, 0.7501, 0.1251, 0.8749, 0.1251, 0.8749, 0.2499, 0.7501, 0.2499, 0.7501, 9.765e-05, 0.8749, 9.765e-05, 0.8749, 0.1249, 0.7501, 0.1249, 0.7501, 0.1251, 0.8749, 0.1251, 0.8749, 0.2499, 0.7501, 0.2499, 0.8751, 9.766e-05, 0.9374, 9.766e-05, 0.9374, 0.0624, 0.8751, 0.0624, 0.8751, 9.766e-05, 0.9374, 9.766e-05, 0.9374, 0.0624, 0.8751, 0.0624, 0.8751, 9.766e-05, 0.9374, 9.766e-05, 0.9374, 0.0624, 0.8751, 0.0624, 0.8751, 9.766e-05, 0.9374, 9.766e-05, 0.9374, 0.0624, 0.8751, 0.0624, 0.8751, 0.5001, 0.9999, 0.5001, 0.9999, 0.6249, 0.8751, 0.6249, 0.3751, 0.3751, 0.4999, 0.3751, 0.4999, 0.4999, 0.3751, 0.4999, 0.3751, 0.3751, 0.4999, 0.3751, 0.4999, 0.4999, 0.3751, 0.4999, 0.3751, 0.3751, 0.4999, 0.3751, 0.4999, 0.4999, 0.3751, 0.4999, 0.3751, 0.3751, 0.4999, 0.3751, 0.4999, 0.4999, 0.3751, 0.4999, 0.3751, 0.3751, 0.4999, 0.3751, 0.4999, 0.4999, 0.3751, 0.4999, 0.8751, 0.8751, 0.9999, 0.8751, 0.9999, 0.9999, 0.8751, 0.9999, 0.3751, 0.3751, 0.4999, 0.3751, 0.4999, 0.4999, 0.3751, 0.4999, 0.8751, 0.7501, 0.9999, 0.7501, 0.9999, 0.8749, 0.8751, 0.8749, 0.3751, 0.3751, 0.4999, 0.3751, 0.4999, 0.4999, 0.3751, 0.4999, 0.3751, 0.3751, 0.4999, 0.3751, 0.4999, 0.4999, 0.3751, 0.4999, 0.3751, 0.3751, 0.4999, 0.3751, 0.4999, 0.4999, 0.3751, 0.4999, 0.3751, 0.3751, 0.4999, 0.3751, 0.4999, 0.4999, 0.3751, 0.4999, 0.3751, 0.3751, 0.4999, 0.3751, 0.4999, 0.4999, 0.3751, 0.4999, 0.3751, 0.3751, 0.4999, 0.3751, 0.4999, 0.4999, 0.3751, 0.4999, 0.3751, 0.3751, 0.4999, 0.3751, 0.4999, 0.4999, 0.3751, 0.4999, 0.3751, 0.3751, 0.4999, 0.3751, 0.4999, 0.4999, 0.3751, 0.4999, 0.3751, 0.3751, 0.4999, 0.3751, 0.4999, 0.4999, 0.3751, 0.4999, 0.3751, 0.3751, 0.4999, 0.3751, 0.4999, 0.4999, 0.3751, 0.4999, 0.3751, 0.3751, 0.4999, 0.3751, 0.4999, 0.4999, 0.3751, 0.4999, 0.3751, 0.3751, 0.4999, 0.3751, 0.4999, 0.4999, 0.3751, 0.4999, 0.3751, 0.3751, 0.4999, 0.3751, 0.4999, 0.4999, 0.3751, 0.4999, 0.3751, 0.3751, 0.4999, 0.3751, 0.4999, 0.4999, 0.3751, 0.4999, 0.3751, 0.3751, 0.4999, 0.3751, 0.4999, 0.4999, 0.3751, 0.4999])
me_cube_003.materials.append(mat_virus_tileset)
me_cube_003.materials.append(mat_virus_tileset_2)
me_cube_003.use_remesh_fix_poles = True
me_cube_003.use_remesh_preserve_attributes = False
me_cube_003.use_mirror_vertex_groups = False
me_cube_003.update()
me_cube_005 = bpy.data.meshes.new('Cube.005')
me_cube_005.from_pydata([(-0.04904, -0.03349, -0.0133), (-0.06718, -0.0415, 0.7384), (-0.04956, 0.05387, -0.014), (-0.06772, 0.06931, 0.7396), (0.03798, -0.03349, -0.0133), (0.04323, -0.0415, 0.7384), (0.03772, 0.05387, -0.014), (0.04316, 0.06931, 0.7396), (-0.3265, -0.08906, 0.2188), (-0.3744, -0.09188, 0.6594), (-0.3265, -0.03594, 0.2188), (-0.3744, -0.03312, 0.6594), (0.3375, -0.08906, 0.2188), (0.36, -0.09188, 0.6594), (0.3375, -0.03594, 0.2188), (0.36, -0.03312, 0.6594), (-0.334, -0.0895, 0.3538), (-0.3521, -0.09057, 0.4994), (-0.3521, -0.03443, 0.4994), (-0.334, -0.0355, 0.3538), (0.3495, -0.03443, 0.4994), (0.341, -0.0355, 0.3538), (0.3495, -0.09057, 0.4994), (0.341, -0.0895, 0.3538), (0.368, -0.0355, 0.3538), (0.3641, -0.03594, 0.2188), (0.3641, -0.08906, 0.2188), (0.3894, -0.03312, 0.6594), (0.3894, -0.09188, 0.6594), (0.368, -0.0895, 0.3538), (0.3776, -0.03443, 0.4994), (0.3776, -0.09057, 0.4994), (-0.3613, -0.08952, 0.3538), (-0.3804, -0.09058, 0.4995), (-0.3804, -0.03442, 0.4995), (-0.3613, -0.03548, 0.3538)], [], [(0, 1, 3, 2), (2, 3, 7, 6), (6, 7, 5, 4), (4, 5, 1, 0), (2, 6, 4, 0), (7, 3, 1, 5), (17, 9, 11, 18), (18, 11, 15, 20), (15, 13, 28, 27), (22, 13, 9, 17), (10, 14, 12, 8), (15, 11, 9, 13), (12, 23, 16, 8), (23, 22, 17, 16), (22, 20, 30, 31), (21, 20, 22, 23), (10, 19, 21, 14), (19, 18, 20, 21), (8, 16, 19, 10), (18, 19, 35, 34), (30, 27, 28, 31), (25, 24, 29, 26), (14, 21, 24, 25), (21, 23, 29, 24), (23, 12, 26, 29), (13, 22, 31, 28), (12, 14, 25, 26), (20, 15, 27, 30), (32, 33, 34, 35), (19, 16, 32, 35), (16, 17, 33, 32), (17, 18, 34, 33)])
_uv = me_cube_005.uv_layers.new(name='UVMap')
_uv.uv.foreach_set('vector', [0.9167, 0.02083, 0.9167, 0.5208, 0.9792, 0.5208, 0.9792, 0.02083, 0.7292, 0.02083, 0.7292, 0.5208, 0.7917, 0.5208, 0.7917, 0.02083, 0.875, 0.02083, 0.875, 0.5208, 0.8125, 0.5208, 0.8125, 0.02083, 0.7083, 0.02083, 0.7083, 0.5208, 0.6458, 0.5208, 0.6458, 0.02083, 0.6458, 0.8958, 0.7083, 0.8958, 0.7083, 0.8333, 0.6458, 0.8333, 0.7917, 0.8958, 0.7292, 0.8958, 0.7292, 0.8333, 0.7917, 0.8333, 0.7708, 0.7083, 0.7708, 0.8125, 0.8125, 0.8125, 0.8125, 0.7083, 0.04167, 0.25, 0.04167, 0.3542, 0.5833, 0.3542, 0.5833, 0.25, 0.5625, 0.7708, 0.5625, 0.7292, 0.5833, 0.7292, 0.5833, 0.7708, 0.5833, 0.5833, 0.5833, 0.6875, 0.04167, 0.6875, 0.04167, 0.5833, 0.02083, 0.8333, 0.5625, 0.8333, 0.5625, 0.7917, 0.02083, 0.7917, 0.5625, 0.7708, 0.02083, 0.7708, 0.02083, 0.7292, 0.5625, 0.7292, 0.5833, 0.375, 0.5833, 0.4792, 0.04167, 0.4792, 0.04167, 0.375, 0.5833, 0.4792, 0.5833, 0.5833, 0.04167, 0.5833, 0.04167, 0.4792, 0.8542, 0.7708, 0.8542, 0.8125, 0.875, 0.8125, 0.875, 0.7708, 0.75, 0.5625, 0.75, 0.6667, 0.7083, 0.6667, 0.7083, 0.5625, 0.04167, 0.04167, 0.04167, 0.1458, 0.5833, 0.1458, 0.5833, 0.04167, 0.04167, 0.1458, 0.04167, 0.25, 0.5833, 0.25, 0.5833, 0.1458, 0.7083, 0.7083, 0.7083, 0.8125, 0.75, 0.8125, 0.75, 0.7083, 0.04167, 0.25, 0.04167, 0.1458, 0.02083, 0.1458, 0.02083, 0.25, 0.8125, 0.5625, 0.8125, 0.6667, 0.7708, 0.6667, 0.7708, 0.5625, 0.6875, 0.7083, 0.6875, 0.8125, 0.6458, 0.8125, 0.6458, 0.7083, 0.5833, 0.04167, 0.5833, 0.1458, 0.6042, 0.1458, 0.6042, 0.04167, 0.8542, 0.75, 0.8542, 0.7083, 0.875, 0.7083, 0.875, 0.75, 0.5833, 0.4792, 0.5833, 0.375, 0.6042, 0.375, 0.6042, 0.4792, 0.5833, 0.6875, 0.5833, 0.5833, 0.6042, 0.5833, 0.6042, 0.6875, 0.5625, 0.7917, 0.5625, 0.8333, 0.5833, 0.8333, 0.5833, 0.7917, 0.5833, 0.25, 0.5833, 0.3542, 0.6042, 0.3542, 0.6042, 0.25, 0.6458, 0.5625, 0.6458, 0.6667, 0.6875, 0.6667, 0.6875, 0.5625, 0.875, 0.6042, 0.875, 0.5625, 0.8542, 0.5625, 0.8542, 0.6042, 0.04167, 0.4792, 0.04167, 0.5833, 0.02083, 0.5833, 0.02083, 0.4792, 0.875, 0.6458, 0.875, 0.6875, 0.8542, 0.6875, 0.8542, 0.6458])
me_cube_005.materials.append(mat_mat_sign)
me_cube_005.use_remesh_fix_poles = True
me_cube_005.use_remesh_preserve_attributes = False
me_cube_005.use_mirror_vertex_groups = False
me_cube_005.use_paint_bone_selection = False
me_cube_005.use_paint_mask = True
me_cube_005.update()
me_cube_091 = bpy.data.meshes.new('Cube.091')
me_cube_091.from_pydata([(-0.03125, -0.375, -0.03125), (-0.03125, -0.375, 0.2188), (-0.03125, 0.375, -0.03125), (-0.03125, 0.375, 0.2188), (1.156, -0.375, -0.03125), (1.156, -0.375, 0.2188), (1.156, 0.375, -0.03125), (1.156, 0.375, 0.2188), (0.9375, 0.375, -0.03125), (0.3438, 0.375, -0.03125), (0.3438, 0.375, 0.4688), (0.9375, 0.375, 0.4688), (0.3438, -0.375, -0.03125), (0.9375, -0.375, -0.03125), (0.9375, -0.375, 0.4688), (0.3438, -0.375, 0.4688), (0.4062, -0.2812, 0.4375), (0.4062, -0.2812, 0.5312), (0.4062, 0.2812, 0.4375), (0.4062, 0.2812, 0.5312), (0.4688, -0.2812, 0.4375), (0.4688, -0.2812, 0.5312), (0.4688, 0.2812, 0.4375), (0.4688, 0.2812, 0.5312), (0.1875, 0.375, -0.03125), (0.1875, -0.375, 0.25), (0.1875, 0.375, 0.25), (0.1875, -0.375, -0.03125)], [], [(0, 1, 3, 2), (8, 11, 7, 6), (6, 7, 5, 4), (27, 25, 1, 0), (8, 6, 4, 13), (26, 3, 1, 25), (7, 11, 14, 5), (11, 10, 15, 14), (24, 9, 12, 27), (9, 8, 13, 12), (4, 5, 14, 13), (13, 14, 15, 12), (24, 26, 10, 9), (9, 10, 11, 8), (16, 17, 19, 18), (18, 19, 23, 22), (22, 23, 21, 20), (20, 21, 17, 16), (18, 22, 20, 16), (23, 19, 17, 21), (2, 3, 26, 24), (2, 24, 27, 0), (10, 26, 25, 15), (12, 15, 25, 27)])
_uv = me_cube_091.uv_layers.new(name='UVMap')
_uv.uv.foreach_set('vector', [0.5729, 0.6042, 0.5729, 0.6875, 0.8229, 0.6875, 0.8229, 0.6042, 0.4688, 0.4062, 0.4688, 0.5729, 0.5417, 0.4896, 0.5417, 0.4062, 0.8125, 0.4062, 0.8125, 0.4896, 0.5625, 0.4896, 0.5625, 0.4062, 0.1979, 0.6146, 0.1979, 0.7083, 0.125, 0.6979, 0.125, 0.6146, 0.4688, 0.3854, 0.5417, 0.3854, 0.5417, 0.125, 0.4688, 0.125, 0.875, 0.375, 0.8021, 0.375, 0.8021, 0.125, 0.875, 0.125, 0.8125, 0.5, 0.8125, 0.6042, 0.5625, 0.6042, 0.5625, 0.5, 0.7708, 0.375, 0.5729, 0.375, 0.5729, 0.125, 0.7708, 0.125, 0.2083, 0.3854, 0.2604, 0.3854, 0.2604, 0.125, 0.2083, 0.125, 0.2604, 0.3854, 0.4688, 0.3854, 0.4688, 0.125, 0.2604, 0.125, 0.5417, 0.6042, 0.5417, 0.6875, 0.4688, 0.7708, 0.4688, 0.6042, 0.4583, 0.6042, 0.4583, 0.7708, 0.2604, 0.7708, 0.2604, 0.6042, 0.2083, 0.4062, 0.2083, 0.5, 0.2604, 0.5729, 0.2604, 0.4062, 0.2604, 0.4062, 0.2604, 0.5729, 0.4583, 0.5729, 0.4583, 0.4062, 0.3438, 0.8021, 0.3438, 0.8333, 0.5417, 0.8333, 0.5417, 0.8021, 0.6146, 0.8125, 0.6146, 0.8438, 0.6354, 0.8438, 0.6354, 0.8125, 0.3229, 0.8021, 0.3229, 0.8333, 0.125, 0.8333, 0.125, 0.8021, 0.5833, 0.8125, 0.5833, 0.8438, 0.5625, 0.8438, 0.5625, 0.8125, 0.8542, 0.6042, 0.875, 0.6042, 0.875, 0.4062, 0.8542, 0.4062, 0.875, 0.8125, 0.8542, 0.8125, 0.8542, 0.625, 0.875, 0.625, 0.125, 0.4167, 0.125, 0.5, 0.1979, 0.5104, 0.1979, 0.4167, 0.125, 0.3854, 0.2083, 0.3854, 0.2083, 0.125, 0.125, 0.125, 0.8021, 0.8021, 0.8021, 0.7083, 0.5521, 0.7083, 0.5521, 0.8021, 0.2604, 0.6042, 0.2604, 0.7708, 0.2083, 0.6979, 0.2083, 0.6042])
me_cube_091.materials.append(mat_mat_car)
me_cube_091.use_remesh_fix_poles = True
me_cube_091.use_remesh_preserve_attributes = False
me_cube_091.use_mirror_vertex_groups = False
me_cube_091.use_paint_bone_selection = False
me_cube_091.use_paint_mask = True
me_cube_091.update()
me_cube_112 = bpy.data.meshes.new('Cube.112')
me_cube_112.from_pydata([(-0.03125, -0.03125, -0.03125), (-0.03125, -0.03125, 0.1562), (-0.03125, 0.03125, -0.03125), (-0.03125, 0.03125, 0.1562), (0.1562, -0.03125, -0.03125), (0.1562, -0.03125, 0.1562), (0.1562, 0.03125, -0.03125), (0.1562, 0.03125, 0.1562)], [], [(0, 1, 3, 2), (2, 3, 7, 6), (6, 7, 5, 4), (4, 5, 1, 0), (2, 6, 4, 0), (7, 3, 1, 5)])
_uv = me_cube_112.uv_layers.new(name='UVMap')
_uv.uv.foreach_set('vector', [0.7708, 0.8125, 0.7708, 0.875, 0.7917, 0.875, 0.7917, 0.8125, 0.6875, 0.875, 0.6875, 0.9375, 0.75, 0.9375, 0.75, 0.875, 0.7708, 0.8125, 0.7708, 0.875, 0.75, 0.875, 0.75, 0.8125, 0.75, 0.875, 0.75, 0.9375, 0.6875, 0.9375, 0.6875, 0.875, 0.75, 0.8958, 0.8125, 0.8958, 0.8125, 0.875, 0.75, 0.875, 0.8125, 0.9167, 0.75, 0.9167, 0.75, 0.8958, 0.8125, 0.8958])
me_cube_112.materials.append(mat_mat_car)
me_cube_112.use_remesh_fix_poles = True
me_cube_112.use_remesh_preserve_attributes = False
me_cube_112.use_mirror_vertex_groups = False
me_cube_112.use_paint_bone_selection = False
me_cube_112.use_paint_mask = True
me_cube_112.update()
me_cube_137 = bpy.data.meshes.new('Cube.137')
me_cube_137.from_pydata([(-0.03125, -0.03125, -0.03125), (-0.03125, -0.03125, 0.1562), (-0.03125, 0.03125, -0.03125), (-0.03125, 0.03125, 0.1562), (0.1562, -0.03125, -0.03125), (0.1562, -0.03125, 0.1562), (0.1562, 0.03125, -0.03125), (0.1562, 0.03125, 0.1562)], [], [(0, 1, 3, 2), (2, 3, 7, 6), (6, 7, 5, 4), (4, 5, 1, 0), (2, 6, 4, 0), (7, 3, 1, 5)])
_uv = me_cube_137.uv_layers.new(name='UVMap')
_uv.uv.foreach_set('vector', [0.7708, 0.8125, 0.7708, 0.875, 0.7917, 0.875, 0.7917, 0.8125, 0.6875, 0.875, 0.6875, 0.9375, 0.75, 0.9375, 0.75, 0.875, 0.7708, 0.8125, 0.7708, 0.875, 0.75, 0.875, 0.75, 0.8125, 0.75, 0.875, 0.75, 0.9375, 0.6875, 0.9375, 0.6875, 0.875, 0.75, 0.8958, 0.8125, 0.8958, 0.8125, 0.875, 0.75, 0.875, 0.8125, 0.9167, 0.75, 0.9167, 0.75, 0.8958, 0.8125, 0.8958])
me_cube_137.materials.append(mat_mat_car_005)
me_cube_137.use_remesh_fix_poles = True
me_cube_137.use_remesh_preserve_attributes = False
me_cube_137.use_mirror_vertex_groups = False
me_cube_137.use_paint_bone_selection = False
me_cube_137.use_paint_mask = True
me_cube_137.update()
me_cube_139 = bpy.data.meshes.new('Cube.139')
me_cube_139.from_pydata([(-0.03125, -0.03125, -0.03125), (-0.03125, -0.03125, 0.1562), (-0.03125, 0.03125, -0.03125), (-0.03125, 0.03125, 0.1562), (0.1562, -0.03125, -0.03125), (0.1562, -0.03125, 0.1562), (0.1562, 0.03125, -0.03125), (0.1562, 0.03125, 0.1562)], [], [(0, 1, 3, 2), (2, 3, 7, 6), (6, 7, 5, 4), (4, 5, 1, 0), (2, 6, 4, 0), (7, 3, 1, 5)])
_uv = me_cube_139.uv_layers.new(name='UVMap')
_uv.uv.foreach_set('vector', [0.7708, 0.8125, 0.7708, 0.875, 0.7917, 0.875, 0.7917, 0.8125, 0.6875, 0.875, 0.6875, 0.9375, 0.75, 0.9375, 0.75, 0.875, 0.7708, 0.8125, 0.7708, 0.875, 0.75, 0.875, 0.75, 0.8125, 0.75, 0.875, 0.75, 0.9375, 0.6875, 0.9375, 0.6875, 0.875, 0.75, 0.8958, 0.8125, 0.8958, 0.8125, 0.875, 0.75, 0.875, 0.8125, 0.9167, 0.75, 0.9167, 0.75, 0.8958, 0.8125, 0.8958])
me_cube_139.materials.append(mat_mat_car_007)
me_cube_139.use_remesh_fix_poles = True
me_cube_139.use_remesh_preserve_attributes = False
me_cube_139.use_mirror_vertex_groups = False
me_cube_139.use_paint_bone_selection = False
me_cube_139.use_paint_mask = True
me_cube_139.update()
me_cube_138 = bpy.data.meshes.new('Cube.138')
me_cube_138.from_pydata([(-0.03125, -0.03125, -0.03125), (-0.03125, -0.03125, 0.1562), (-0.03125, 0.03125, -0.03125), (-0.03125, 0.03125, 0.1562), (0.1562, -0.03125, -0.03125), (0.1562, -0.03125, 0.1562), (0.1562, 0.03125, -0.03125), (0.1562, 0.03125, 0.1562)], [], [(0, 1, 3, 2), (2, 3, 7, 6), (6, 7, 5, 4), (4, 5, 1, 0), (2, 6, 4, 0), (7, 3, 1, 5)])
_uv = me_cube_138.uv_layers.new(name='UVMap')
_uv.uv.foreach_set('vector', [0.7708, 0.8125, 0.7708, 0.875, 0.7917, 0.875, 0.7917, 0.8125, 0.6875, 0.875, 0.6875, 0.9375, 0.75, 0.9375, 0.75, 0.875, 0.7708, 0.8125, 0.7708, 0.875, 0.75, 0.875, 0.75, 0.8125, 0.75, 0.875, 0.75, 0.9375, 0.6875, 0.9375, 0.6875, 0.875, 0.75, 0.8958, 0.8125, 0.8958, 0.8125, 0.875, 0.75, 0.875, 0.8125, 0.9167, 0.75, 0.9167, 0.75, 0.8958, 0.8125, 0.8958])
me_cube_138.materials.append(mat_mat_car_006)
me_cube_138.use_remesh_fix_poles = True
me_cube_138.use_remesh_preserve_attributes = False
me_cube_138.use_mirror_vertex_groups = False
me_cube_138.use_paint_bone_selection = False
me_cube_138.use_paint_mask = True
me_cube_138.update()
me_cube_144 = bpy.data.meshes.new('Cube.144')
me_cube_144.from_pydata([(-0.03125, -0.375, -0.03125), (-0.03125, -0.375, 0.2188), (-0.03125, 0.375, -0.03125), (-0.03125, 0.375, 0.2188), (1.156, -0.375, -0.03125), (1.156, -0.375, 0.2188), (1.156, 0.375, -0.03125), (1.156, 0.375, 0.2188), (0.9375, 0.375, -0.03125), (0.3438, 0.375, -0.03125), (0.3438, 0.375, 0.4688), (0.9375, 0.375, 0.4688), (0.3438, -0.375, -0.03125), (0.9375, -0.375, -0.03125), (0.9375, -0.375, 0.4688), (0.3438, -0.375, 0.4688), (0.4062, -0.2812, 0.4375), (0.4062, -0.2812, 0.5312), (0.4062, 0.2812, 0.4375), (0.4062, 0.2812, 0.5312), (0.4688, -0.2812, 0.4375), (0.4688, -0.2812, 0.5312), (0.4688, 0.2812, 0.4375), (0.4688, 0.2812, 0.5312), (0.1875, 0.375, -0.03125), (0.1875, -0.375, 0.25), (0.1875, 0.375, 0.25), (0.1875, -0.375, -0.03125)], [], [(0, 1, 3, 2), (8, 11, 7, 6), (6, 7, 5, 4), (27, 25, 1, 0), (8, 6, 4, 13), (26, 3, 1, 25), (7, 11, 14, 5), (11, 10, 15, 14), (24, 9, 12, 27), (9, 8, 13, 12), (4, 5, 14, 13), (13, 14, 15, 12), (24, 26, 10, 9), (9, 10, 11, 8), (16, 17, 19, 18), (18, 19, 23, 22), (22, 23, 21, 20), (20, 21, 17, 16), (18, 22, 20, 16), (23, 19, 17, 21), (2, 3, 26, 24), (2, 24, 27, 0), (10, 26, 25, 15), (12, 15, 25, 27)])
_uv = me_cube_144.uv_layers.new(name='UVMap')
_uv.uv.foreach_set('vector', [0.5729, 0.6042, 0.5729, 0.6875, 0.8229, 0.6875, 0.8229, 0.6042, 0.4688, 0.4062, 0.4688, 0.5729, 0.5417, 0.4896, 0.5417, 0.4062, 0.8125, 0.4062, 0.8125, 0.4896, 0.5625, 0.4896, 0.5625, 0.4062, 0.1979, 0.6146, 0.1979, 0.7083, 0.125, 0.6979, 0.125, 0.6146, 0.4688, 0.3854, 0.5417, 0.3854, 0.5417, 0.125, 0.4688, 0.125, 0.875, 0.375, 0.8021, 0.375, 0.8021, 0.125, 0.875, 0.125, 0.8125, 0.5, 0.8125, 0.6042, 0.5625, 0.6042, 0.5625, 0.5, 0.7708, 0.375, 0.5729, 0.375, 0.5729, 0.125, 0.7708, 0.125, 0.2083, 0.3854, 0.2604, 0.3854, 0.2604, 0.125, 0.2083, 0.125, 0.2604, 0.3854, 0.4688, 0.3854, 0.4688, 0.125, 0.2604, 0.125, 0.5417, 0.6042, 0.5417, 0.6875, 0.4688, 0.7708, 0.4688, 0.6042, 0.4583, 0.6042, 0.4583, 0.7708, 0.2604, 0.7708, 0.2604, 0.6042, 0.2083, 0.4062, 0.2083, 0.5, 0.2604, 0.5729, 0.2604, 0.4062, 0.2604, 0.4062, 0.2604, 0.5729, 0.4583, 0.5729, 0.4583, 0.4062, 0.3438, 0.8021, 0.3438, 0.8333, 0.5417, 0.8333, 0.5417, 0.8021, 0.6146, 0.8125, 0.6146, 0.8438, 0.6354, 0.8438, 0.6354, 0.8125, 0.3229, 0.8021, 0.3229, 0.8333, 0.125, 0.8333, 0.125, 0.8021, 0.5833, 0.8125, 0.5833, 0.8438, 0.5625, 0.8438, 0.5625, 0.8125, 0.8542, 0.6042, 0.875, 0.6042, 0.875, 0.4062, 0.8542, 0.4062, 0.875, 0.8125, 0.8542, 0.8125, 0.8542, 0.625, 0.875, 0.625, 0.125, 0.4167, 0.125, 0.5, 0.1979, 0.5104, 0.1979, 0.4167, 0.125, 0.3854, 0.2083, 0.3854, 0.2083, 0.125, 0.125, 0.125, 0.8021, 0.8021, 0.8021, 0.7083, 0.5521, 0.7083, 0.5521, 0.8021, 0.2604, 0.6042, 0.2604, 0.7708, 0.2083, 0.6979, 0.2083, 0.6042])
me_cube_144.materials.append(mat_mat_car_011)
me_cube_144.use_remesh_fix_poles = True
me_cube_144.use_remesh_preserve_attributes = False
me_cube_144.use_mirror_vertex_groups = False
me_cube_144.use_paint_bone_selection = False
me_cube_144.use_paint_mask = True
me_cube_144.update()
me_cube_143 = bpy.data.meshes.new('Cube.143')
me_cube_143.from_pydata([(-0.03125, -0.03125, -0.03125), (-0.03125, -0.03125, 0.1562), (-0.03125, 0.03125, -0.03125), (-0.03125, 0.03125, 0.1562), (0.1562, -0.03125, -0.03125), (0.1562, -0.03125, 0.1562), (0.1562, 0.03125, -0.03125), (0.1562, 0.03125, 0.1562)], [], [(0, 1, 3, 2), (2, 3, 7, 6), (6, 7, 5, 4), (4, 5, 1, 0), (2, 6, 4, 0), (7, 3, 1, 5)])
_uv = me_cube_143.uv_layers.new(name='UVMap')
_uv.uv.foreach_set('vector', [0.7708, 0.8125, 0.7708, 0.875, 0.7917, 0.875, 0.7917, 0.8125, 0.6875, 0.875, 0.6875, 0.9375, 0.75, 0.9375, 0.75, 0.875, 0.7708, 0.8125, 0.7708, 0.875, 0.75, 0.875, 0.75, 0.8125, 0.75, 0.875, 0.75, 0.9375, 0.6875, 0.9375, 0.6875, 0.875, 0.75, 0.8958, 0.8125, 0.8958, 0.8125, 0.875, 0.75, 0.875, 0.8125, 0.9167, 0.75, 0.9167, 0.75, 0.8958, 0.8125, 0.8958])
me_cube_143.materials.append(mat_mat_car_011)
me_cube_143.use_remesh_fix_poles = True
me_cube_143.use_remesh_preserve_attributes = False
me_cube_143.use_mirror_vertex_groups = False
me_cube_143.use_paint_bone_selection = False
me_cube_143.use_paint_mask = True
me_cube_143.update()
me_cube_142 = bpy.data.meshes.new('Cube.142')
me_cube_142.from_pydata([(-0.03125, -0.03125, -0.03125), (-0.03125, -0.03125, 0.1562), (-0.03125, 0.03125, -0.03125), (-0.03125, 0.03125, 0.1562), (0.1562, -0.03125, -0.03125), (0.1562, -0.03125, 0.1562), (0.1562, 0.03125, -0.03125), (0.1562, 0.03125, 0.1562)], [], [(0, 1, 3, 2), (2, 3, 7, 6), (6, 7, 5, 4), (4, 5, 1, 0), (2, 6, 4, 0), (7, 3, 1, 5)])
_uv = me_cube_142.uv_layers.new(name='UVMap')
_uv.uv.foreach_set('vector', [0.7708, 0.8125, 0.7708, 0.875, 0.7917, 0.875, 0.7917, 0.8125, 0.6875, 0.875, 0.6875, 0.9375, 0.75, 0.9375, 0.75, 0.875, 0.7708, 0.8125, 0.7708, 0.875, 0.75, 0.875, 0.75, 0.8125, 0.75, 0.875, 0.75, 0.9375, 0.6875, 0.9375, 0.6875, 0.875, 0.75, 0.8958, 0.8125, 0.8958, 0.8125, 0.875, 0.75, 0.875, 0.8125, 0.9167, 0.75, 0.9167, 0.75, 0.8958, 0.8125, 0.8958])
me_cube_142.materials.append(mat_mat_car_010)
me_cube_142.use_remesh_fix_poles = True
me_cube_142.use_remesh_preserve_attributes = False
me_cube_142.use_mirror_vertex_groups = False
me_cube_142.use_paint_bone_selection = False
me_cube_142.use_paint_mask = True
me_cube_142.update()
me_cube_141 = bpy.data.meshes.new('Cube.141')
me_cube_141.from_pydata([(-0.03125, -0.03125, -0.03125), (-0.03125, -0.03125, 0.1562), (-0.03125, 0.03125, -0.03125), (-0.03125, 0.03125, 0.1562), (0.1562, -0.03125, -0.03125), (0.1562, -0.03125, 0.1562), (0.1562, 0.03125, -0.03125), (0.1562, 0.03125, 0.1562)], [], [(0, 1, 3, 2), (2, 3, 7, 6), (6, 7, 5, 4), (4, 5, 1, 0), (2, 6, 4, 0), (7, 3, 1, 5)])
_uv = me_cube_141.uv_layers.new(name='UVMap')
_uv.uv.foreach_set('vector', [0.7708, 0.8125, 0.7708, 0.875, 0.7917, 0.875, 0.7917, 0.8125, 0.6875, 0.875, 0.6875, 0.9375, 0.75, 0.9375, 0.75, 0.875, 0.7708, 0.8125, 0.7708, 0.875, 0.75, 0.875, 0.75, 0.8125, 0.75, 0.875, 0.75, 0.9375, 0.6875, 0.9375, 0.6875, 0.875, 0.75, 0.8958, 0.8125, 0.8958, 0.8125, 0.875, 0.75, 0.875, 0.8125, 0.9167, 0.75, 0.9167, 0.75, 0.8958, 0.8125, 0.8958])
me_cube_141.materials.append(mat_mat_car_009)
me_cube_141.use_remesh_fix_poles = True
me_cube_141.use_remesh_preserve_attributes = False
me_cube_141.use_mirror_vertex_groups = False
me_cube_141.use_paint_bone_selection = False
me_cube_141.use_paint_mask = True
me_cube_141.update()
me_cube_140 = bpy.data.meshes.new('Cube.140')
me_cube_140.from_pydata([(-0.03125, -0.03125, -0.03125), (-0.03125, -0.03125, 0.1562), (-0.03125, 0.03125, -0.03125), (-0.03125, 0.03125, 0.1562), (0.1562, -0.03125, -0.03125), (0.1562, -0.03125, 0.1562), (0.1562, 0.03125, -0.03125), (0.1562, 0.03125, 0.1562)], [], [(0, 1, 3, 2), (2, 3, 7, 6), (6, 7, 5, 4), (4, 5, 1, 0), (2, 6, 4, 0), (7, 3, 1, 5)])
_uv = me_cube_140.uv_layers.new(name='UVMap')
_uv.uv.foreach_set('vector', [0.7708, 0.8125, 0.7708, 0.875, 0.7917, 0.875, 0.7917, 0.8125, 0.6875, 0.875, 0.6875, 0.9375, 0.75, 0.9375, 0.75, 0.875, 0.7708, 0.8125, 0.7708, 0.875, 0.75, 0.875, 0.75, 0.8125, 0.75, 0.875, 0.75, 0.9375, 0.6875, 0.9375, 0.6875, 0.875, 0.75, 0.8958, 0.8125, 0.8958, 0.8125, 0.875, 0.75, 0.875, 0.8125, 0.9167, 0.75, 0.9167, 0.75, 0.8958, 0.8125, 0.8958])
me_cube_140.materials.append(mat_mat_car_008)
me_cube_140.use_remesh_fix_poles = True
me_cube_140.use_remesh_preserve_attributes = False
me_cube_140.use_mirror_vertex_groups = False
me_cube_140.use_paint_bone_selection = False
me_cube_140.use_paint_mask = True
me_cube_140.update()
me_cube_149 = bpy.data.meshes.new('Cube.149')
me_cube_149.from_pydata([(-0.03125, -0.03125, -0.03125), (-0.03125, -0.03125, 0.1562), (-0.03125, 0.03125, -0.03125), (-0.03125, 0.03125, 0.1562), (0.1562, -0.03125, -0.03125), (0.1562, -0.03125, 0.1562), (0.1562, 0.03125, -0.03125), (0.1562, 0.03125, 0.1562)], [], [(0, 1, 3, 2), (2, 3, 7, 6), (6, 7, 5, 4), (4, 5, 1, 0), (2, 6, 4, 0), (7, 3, 1, 5)])
_uv = me_cube_149.uv_layers.new(name='UVMap')
_uv.uv.foreach_set('vector', [0.7708, 0.8125, 0.7708, 0.875, 0.7917, 0.875, 0.7917, 0.8125, 0.6875, 0.875, 0.6875, 0.9375, 0.75, 0.9375, 0.75, 0.875, 0.7708, 0.8125, 0.7708, 0.875, 0.75, 0.875, 0.75, 0.8125, 0.75, 0.875, 0.75, 0.9375, 0.6875, 0.9375, 0.6875, 0.875, 0.75, 0.8958, 0.8125, 0.8958, 0.8125, 0.875, 0.75, 0.875, 0.8125, 0.9167, 0.75, 0.9167, 0.75, 0.8958, 0.8125, 0.8958])
me_cube_149.materials.append(mat_mat_car_015)
me_cube_149.use_remesh_fix_poles = True
me_cube_149.use_remesh_preserve_attributes = False
me_cube_149.use_mirror_vertex_groups = False
me_cube_149.use_paint_bone_selection = False
me_cube_149.use_paint_mask = True
me_cube_149.update()
me_cube_148 = bpy.data.meshes.new('Cube.148')
me_cube_148.from_pydata([(-0.03125, -0.03125, -0.03125), (-0.03125, -0.03125, 0.1562), (-0.03125, 0.03125, -0.03125), (-0.03125, 0.03125, 0.1562), (0.1562, -0.03125, -0.03125), (0.1562, -0.03125, 0.1562), (0.1562, 0.03125, -0.03125), (0.1562, 0.03125, 0.1562)], [], [(0, 1, 3, 2), (2, 3, 7, 6), (6, 7, 5, 4), (4, 5, 1, 0), (2, 6, 4, 0), (7, 3, 1, 5)])
_uv = me_cube_148.uv_layers.new(name='UVMap')
_uv.uv.foreach_set('vector', [0.7708, 0.8125, 0.7708, 0.875, 0.7917, 0.875, 0.7917, 0.8125, 0.6875, 0.875, 0.6875, 0.9375, 0.75, 0.9375, 0.75, 0.875, 0.7708, 0.8125, 0.7708, 0.875, 0.75, 0.875, 0.75, 0.8125, 0.75, 0.875, 0.75, 0.9375, 0.6875, 0.9375, 0.6875, 0.875, 0.75, 0.8958, 0.8125, 0.8958, 0.8125, 0.875, 0.75, 0.875, 0.8125, 0.9167, 0.75, 0.9167, 0.75, 0.8958, 0.8125, 0.8958])
me_cube_148.materials.append(mat_mat_car_014)
me_cube_148.use_remesh_fix_poles = True
me_cube_148.use_remesh_preserve_attributes = False
me_cube_148.use_mirror_vertex_groups = False
me_cube_148.use_paint_bone_selection = False
me_cube_148.use_paint_mask = True
me_cube_148.update()
me_cube_147 = bpy.data.meshes.new('Cube.147')
me_cube_147.from_pydata([(-0.03125, -0.03125, -0.03125), (-0.03125, -0.03125, 0.1562), (-0.03125, 0.03125, -0.03125), (-0.03125, 0.03125, 0.1562), (0.1562, -0.03125, -0.03125), (0.1562, -0.03125, 0.1562), (0.1562, 0.03125, -0.03125), (0.1562, 0.03125, 0.1562)], [], [(0, 1, 3, 2), (2, 3, 7, 6), (6, 7, 5, 4), (4, 5, 1, 0), (2, 6, 4, 0), (7, 3, 1, 5)])
_uv = me_cube_147.uv_layers.new(name='UVMap')
_uv.uv.foreach_set('vector', [0.7708, 0.8125, 0.7708, 0.875, 0.7917, 0.875, 0.7917, 0.8125, 0.6875, 0.875, 0.6875, 0.9375, 0.75, 0.9375, 0.75, 0.875, 0.7708, 0.8125, 0.7708, 0.875, 0.75, 0.875, 0.75, 0.8125, 0.75, 0.875, 0.75, 0.9375, 0.6875, 0.9375, 0.6875, 0.875, 0.75, 0.8958, 0.8125, 0.8958, 0.8125, 0.875, 0.75, 0.875, 0.8125, 0.9167, 0.75, 0.9167, 0.75, 0.8958, 0.8125, 0.8958])
me_cube_147.materials.append(mat_mat_car_013)
me_cube_147.use_remesh_fix_poles = True
me_cube_147.use_remesh_preserve_attributes = False
me_cube_147.use_mirror_vertex_groups = False
me_cube_147.use_paint_bone_selection = False
me_cube_147.use_paint_mask = True
me_cube_147.update()
me_cube_146 = bpy.data.meshes.new('Cube.146')
me_cube_146.from_pydata([(-0.03125, -0.03125, -0.03125), (-0.03125, -0.03125, 0.1562), (-0.03125, 0.03125, -0.03125), (-0.03125, 0.03125, 0.1562), (0.1562, -0.03125, -0.03125), (0.1562, -0.03125, 0.1562), (0.1562, 0.03125, -0.03125), (0.1562, 0.03125, 0.1562)], [], [(0, 1, 3, 2), (2, 3, 7, 6), (6, 7, 5, 4), (4, 5, 1, 0), (2, 6, 4, 0), (7, 3, 1, 5)])
_uv = me_cube_146.uv_layers.new(name='UVMap')
_uv.uv.foreach_set('vector', [0.7708, 0.8125, 0.7708, 0.875, 0.7917, 0.875, 0.7917, 0.8125, 0.6875, 0.875, 0.6875, 0.9375, 0.75, 0.9375, 0.75, 0.875, 0.7708, 0.8125, 0.7708, 0.875, 0.75, 0.875, 0.75, 0.8125, 0.75, 0.875, 0.75, 0.9375, 0.6875, 0.9375, 0.6875, 0.875, 0.75, 0.8958, 0.8125, 0.8958, 0.8125, 0.875, 0.75, 0.875, 0.8125, 0.9167, 0.75, 0.9167, 0.75, 0.8958, 0.8125, 0.8958])
me_cube_146.materials.append(mat_mat_car_012)
me_cube_146.use_remesh_fix_poles = True
me_cube_146.use_remesh_preserve_attributes = False
me_cube_146.use_mirror_vertex_groups = False
me_cube_146.use_paint_bone_selection = False
me_cube_146.use_paint_mask = True
me_cube_146.update()
me_cube_145 = bpy.data.meshes.new('Cube.145')
me_cube_145.from_pydata([(-0.03125, -0.375, -0.03125), (-0.03125, -0.375, 0.2188), (-0.03125, 0.375, -0.03125), (-0.03125, 0.375, 0.2188), (1.156, -0.375, -0.03125), (1.156, -0.375, 0.2188), (1.156, 0.375, -0.03125), (1.156, 0.375, 0.2188), (0.9375, 0.375, -0.03125), (0.3438, 0.375, -0.03125), (0.3438, 0.375, 0.4688), (0.9375, 0.375, 0.4688), (0.3438, -0.375, -0.03125), (0.9375, -0.375, -0.03125), (0.9375, -0.375, 0.4688), (0.3438, -0.375, 0.4688), (0.4062, -0.2812, 0.4375), (0.4062, -0.2812, 0.5312), (0.4062, 0.2812, 0.4375), (0.4062, 0.2812, 0.5312), (0.4688, -0.2812, 0.4375), (0.4688, -0.2812, 0.5312), (0.4688, 0.2812, 0.4375), (0.4688, 0.2812, 0.5312), (0.1875, 0.375, -0.03125), (0.1875, -0.375, 0.25), (0.1875, 0.375, 0.25), (0.1875, -0.375, -0.03125)], [], [(0, 1, 3, 2), (8, 11, 7, 6), (6, 7, 5, 4), (27, 25, 1, 0), (8, 6, 4, 13), (26, 3, 1, 25), (7, 11, 14, 5), (11, 10, 15, 14), (24, 9, 12, 27), (9, 8, 13, 12), (4, 5, 14, 13), (13, 14, 15, 12), (24, 26, 10, 9), (9, 10, 11, 8), (16, 17, 19, 18), (18, 19, 23, 22), (22, 23, 21, 20), (20, 21, 17, 16), (18, 22, 20, 16), (23, 19, 17, 21), (2, 3, 26, 24), (2, 24, 27, 0), (10, 26, 25, 15), (12, 15, 25, 27)])
_uv = me_cube_145.uv_layers.new(name='UVMap')
_uv.uv.foreach_set('vector', [0.5729, 0.6042, 0.5729, 0.6875, 0.8229, 0.6875, 0.8229, 0.6042, 0.4688, 0.4062, 0.4688, 0.5729, 0.5417, 0.4896, 0.5417, 0.4062, 0.8125, 0.4062, 0.8125, 0.4896, 0.5625, 0.4896, 0.5625, 0.4062, 0.1979, 0.6146, 0.1979, 0.7083, 0.125, 0.6979, 0.125, 0.6146, 0.4688, 0.3854, 0.5417, 0.3854, 0.5417, 0.125, 0.4688, 0.125, 0.875, 0.375, 0.8021, 0.375, 0.8021, 0.125, 0.875, 0.125, 0.8125, 0.5, 0.8125, 0.6042, 0.5625, 0.6042, 0.5625, 0.5, 0.7708, 0.375, 0.5729, 0.375, 0.5729, 0.125, 0.7708, 0.125, 0.2083, 0.3854, 0.2604, 0.3854, 0.2604, 0.125, 0.2083, 0.125, 0.2604, 0.3854, 0.4688, 0.3854, 0.4688, 0.125, 0.2604, 0.125, 0.5417, 0.6042, 0.5417, 0.6875, 0.4688, 0.7708, 0.4688, 0.6042, 0.4583, 0.6042, 0.4583, 0.7708, 0.2604, 0.7708, 0.2604, 0.6042, 0.2083, 0.4062, 0.2083, 0.5, 0.2604, 0.5729, 0.2604, 0.4062, 0.2604, 0.4062, 0.2604, 0.5729, 0.4583, 0.5729, 0.4583, 0.4062, 0.3438, 0.8021, 0.3438, 0.8333, 0.5417, 0.8333, 0.5417, 0.8021, 0.6146, 0.8125, 0.6146, 0.8438, 0.6354, 0.8438, 0.6354, 0.8125, 0.3229, 0.8021, 0.3229, 0.8333, 0.125, 0.8333, 0.125, 0.8021, 0.5833, 0.8125, 0.5833, 0.8438, 0.5625, 0.8438, 0.5625, 0.8125, 0.8542, 0.6042, 0.875, 0.6042, 0.875, 0.4062, 0.8542, 0.4062, 0.875, 0.8125, 0.8542, 0.8125, 0.8542, 0.625, 0.875, 0.625, 0.125, 0.4167, 0.125, 0.5, 0.1979, 0.5104, 0.1979, 0.4167, 0.125, 0.3854, 0.2083, 0.3854, 0.2083, 0.125, 0.125, 0.125, 0.8021, 0.8021, 0.8021, 0.7083, 0.5521, 0.7083, 0.5521, 0.8021, 0.2604, 0.6042, 0.2604, 0.7708, 0.2083, 0.6979, 0.2083, 0.6042])
me_cube_145.materials.append(mat_mat_car_012)
me_cube_145.use_remesh_fix_poles = True
me_cube_145.use_remesh_preserve_attributes = False
me_cube_145.use_mirror_vertex_groups = False
me_cube_145.use_paint_bone_selection = False
me_cube_145.use_paint_mask = True
me_cube_145.update()
me_cube_150 = bpy.data.meshes.new('Cube.150')
me_cube_150.from_pydata([(-0.5, 0.0, -0.5), (0.5, 0.0, -0.5), (0.5, 0.0, 0.5), (-0.5, 0.0, 0.5)], [], [(0, 1, 2, 3)])
_uv = me_cube_150.uv_layers.new(name='UVMap')
_uv.uv.foreach_set('vector', [0.7501, 0.7501, 0.8749, 0.7501, 0.8749, 0.8749, 0.7501, 0.8749])
me_cube_150.materials.append(mat_virus_tileset)
me_cube_150.use_remesh_fix_poles = True
me_cube_150.use_remesh_preserve_attributes = False
me_cube_150.use_mirror_vertex_groups = False
me_cube_150.update()
me_cube_001 = bpy.data.meshes.new('Cube.001')
me_cube_001.from_pydata([(5.0, -16.0, 0.0), (6.0, -16.0, 0.0), (6.0, -17.0, 0.0), (5.0, -17.0, 0.0)], [], [(2, 1, 0, 3)])
_uv = me_cube_001.uv_layers.new(name='UVMap')
_uv.uv.foreach_set('vector', [0.1251, 0.8751, 0.2499, 0.8751, 0.2499, 0.9999, 0.1251, 0.9999])
me_cube_001.materials.append(mat_virus_tileset)
me_cube_001.materials.append(mat_virus_tileset_2)
me_cube_001.use_remesh_fix_poles = True
me_cube_001.use_remesh_preserve_attributes = False
me_cube_001.use_mirror_vertex_groups = False
me_cube_001.update()
me_cube_004 = bpy.data.meshes.new('Cube.004')
me_cube_004.from_pydata([(4.0, -17.0, 0.0), (4.0, -16.0, 0.0), (3.0, -16.0, 0.0), (3.0, -17.0, 0.0)], [], [(0, 1, 2, 3)])
_uv = me_cube_004.uv_layers.new(name='UVMap')
_uv.uv.foreach_set('vector', [0.7501, 0.7501, 0.8749, 0.7501, 0.8749, 0.8749, 0.7501, 0.8749])
me_cube_004.materials.append(mat_virus_tileset)
me_cube_004.materials.append(mat_virus_tileset_2)
me_cube_004.use_remesh_fix_poles = True
me_cube_004.use_remesh_preserve_attributes = False
me_cube_004.use_mirror_vertex_groups = False
me_cube_004.update()
me_cube_006 = bpy.data.meshes.new('Cube.006')
me_cube_006.from_pydata([(2.0, -17.0, 0.0), (2.0, -16.0, 0.0), (1.0, -16.0, 0.0), (1.0, -17.0, 0.0)], [], [(0, 1, 2, 3)])
_uv = me_cube_006.uv_layers.new(name='UVMap')
_uv.uv.foreach_set('vector', [0.8751, 0.8751, 0.9999, 0.8751, 0.9999, 0.9999, 0.8751, 0.9999])
me_cube_006.materials.append(mat_virus_tileset)
me_cube_006.materials.append(mat_virus_tileset_2)
me_cube_006.use_remesh_fix_poles = True
me_cube_006.use_remesh_preserve_attributes = False
me_cube_006.use_mirror_vertex_groups = False
me_cube_006.update()
me_cube_007 = bpy.data.meshes.new('Cube.007')
me_cube_007.from_pydata([(4.053e-05, -17.0, 0.0), (3.681e-05, -16.0, 0.0), (-1.0, -16.0, 0.0), (-1.0, -17.0, 0.0)], [], [(0, 1, 2, 3)])
_uv = me_cube_007.uv_layers.new(name='UVMap')
_uv.uv.foreach_set('vector', [0.8751, 0.7501, 0.9999, 0.7501, 0.9999, 0.8749, 0.8751, 0.8749])
me_cube_007.materials.append(mat_virus_tileset)
me_cube_007.materials.append(mat_virus_tileset_2)
me_cube_007.use_remesh_fix_poles = True
me_cube_007.use_remesh_preserve_attributes = False
me_cube_007.use_mirror_vertex_groups = False
me_cube_007.update()
me_cube_008 = bpy.data.meshes.new('Cube.008')
me_cube_008.from_pydata([(-2.0, -17.0, 0.0), (-2.0, -16.0, 0.0), (-3.0, -16.0, 0.0), (-3.0, -17.0, 0.0)], [], [(0, 1, 2, 3)])
_uv = me_cube_008.uv_layers.new(name='UVMap')
_uv.uv.foreach_set('vector', [0.8751, 0.6251, 0.9999, 0.6251, 0.9999, 0.7499, 0.8751, 0.7499])
me_cube_008.materials.append(mat_virus_tileset)
me_cube_008.materials.append(mat_virus_tileset_2)
me_cube_008.use_remesh_fix_poles = True
me_cube_008.use_remesh_preserve_attributes = False
me_cube_008.use_mirror_vertex_groups = False
me_cube_008.update()
me_cube_009 = bpy.data.meshes.new('Cube.009')
me_cube_009.from_pydata([(-4.0, -17.0, 0.0), (-4.0, -16.0, 0.0), (-5.0, -16.0, 0.0), (-5.0, -17.0, 0.0)], [], [(0, 1, 2, 3)])
_uv = me_cube_009.uv_layers.new(name='UVMap')
_uv.uv.foreach_set('vector', [0.8751, 0.5001, 0.9999, 0.5001, 0.9999, 0.6249, 0.8751, 0.6249])
me_cube_009.materials.append(mat_virus_tileset)
me_cube_009.materials.append(mat_virus_tileset_2)
me_cube_009.use_remesh_fix_poles = True
me_cube_009.use_remesh_preserve_attributes = False
me_cube_009.use_mirror_vertex_groups = False
me_cube_009.update()
me_cube_010 = bpy.data.meshes.new('Cube.010')
me_cube_010.from_pydata([(-6.0, -17.0, 0.0), (-6.0, -16.0, 0.0), (-7.0, -16.0, 0.0), (-7.0, -17.0, 0.0)], [], [(0, 1, 2, 3)])
_uv = me_cube_010.uv_layers.new(name='UVMap')
_uv.uv.foreach_set('vector', [0.7501, 9.765e-05, 0.8749, 9.765e-05, 0.8749, 0.1249, 0.7501, 0.1249])
me_cube_010.materials.append(mat_virus_tileset)
me_cube_010.materials.append(mat_virus_tileset_2)
me_cube_010.use_remesh_fix_poles = True
me_cube_010.use_remesh_preserve_attributes = False
me_cube_010.use_mirror_vertex_groups = False
me_cube_010.update()
me_cube_011 = bpy.data.meshes.new('Cube.011')
me_cube_011.from_pydata([(2.0, -15.0, 0.0), (2.0, -14.0, 0.0), (1.0, -14.0, 0.0), (1.0, -15.0, 0.0)], [], [(0, 1, 2, 3)])
_uv = me_cube_011.uv_layers.new(name='UVMap')
_uv.uv.foreach_set('vector', [0.2501, 9.765e-05, 0.3749, 9.765e-05, 0.3749, 0.1249, 0.2501, 0.1249])
me_cube_011.materials.append(mat_virus_tileset)
me_cube_011.materials.append(mat_virus_tileset_2)
me_cube_011.use_remesh_fix_poles = True
me_cube_011.use_remesh_preserve_attributes = False
me_cube_011.use_mirror_vertex_groups = False
me_cube_011.update()
me_cube_012 = bpy.data.meshes.new('Cube.012')
me_cube_012.from_pydata([(3.29e-05, -15.0, 0.0), (2.918e-05, -14.0, 0.0), (-1.0, -14.0, 0.0), (-1.0, -15.0, 0.0)], [], [(0, 1, 2, 3)])
_uv = me_cube_012.uv_layers.new(name='UVMap')
_uv.uv.foreach_set('vector', [0.3751, 0.1251, 0.4999, 0.1251, 0.4999, 0.2499, 0.3751, 0.2499])
me_cube_012.materials.append(mat_virus_tileset)
me_cube_012.materials.append(mat_virus_tileset_2)
me_cube_012.use_remesh_fix_poles = True
me_cube_012.use_remesh_preserve_attributes = False
me_cube_012.use_mirror_vertex_groups = False
me_cube_012.update()
me_cube_013 = bpy.data.meshes.new('Cube.013')
me_cube_013.from_pydata([(-2.0, -15.0, 0.0), (-2.0, -14.0, 0.0), (-3.0, -14.0, 0.0), (-3.0, -15.0, 0.0)], [], [(0, 1, 2, 3)])
_uv = me_cube_013.uv_layers.new(name='UVMap')
_uv.uv.foreach_set('vector', [0.5001, 0.1251, 0.6249, 0.1251, 0.6249, 0.2499, 0.5001, 0.2499])
me_cube_013.materials.append(mat_virus_tileset)
me_cube_013.materials.append(mat_virus_tileset_2)
me_cube_013.use_remesh_fix_poles = True
me_cube_013.use_remesh_preserve_attributes = False
me_cube_013.use_mirror_vertex_groups = False
me_cube_013.update()
me_cube_014 = bpy.data.meshes.new('Cube.014')
me_cube_014.from_pydata([(-4.0, -15.0, 0.0), (-4.0, -14.0, 0.0), (-5.0, -14.0, 0.0), (-5.0, -15.0, 0.0)], [], [(0, 1, 2, 3)])
_uv = me_cube_014.uv_layers.new(name='UVMap')
_uv.uv.foreach_set('vector', [0.6251, 0.1251, 0.7499, 0.1251, 0.7499, 0.2499, 0.6251, 0.2499])
me_cube_014.materials.append(mat_virus_tileset)
me_cube_014.materials.append(mat_virus_tileset_2)
me_cube_014.use_remesh_fix_poles = True
me_cube_014.use_remesh_preserve_attributes = False
me_cube_014.use_mirror_vertex_groups = False
me_cube_014.update()
me_cube_015 = bpy.data.meshes.new('Cube.015')
me_cube_015.from_pydata([(-6.0, -15.0, 0.0), (-6.0, -14.0, 0.0), (-7.0, -14.0, 0.0), (-7.0, -15.0, 0.0)], [], [(0, 1, 2, 3)])
_uv = me_cube_015.uv_layers.new(name='UVMap')
_uv.uv.foreach_set('vector', [0.7501, 0.1251, 0.8749, 0.1251, 0.8749, 0.2499, 0.7501, 0.2499])
me_cube_015.materials.append(mat_virus_tileset)
me_cube_015.materials.append(mat_virus_tileset_2)
me_cube_015.use_remesh_fix_poles = True
me_cube_015.use_remesh_preserve_attributes = False
me_cube_015.use_mirror_vertex_groups = False
me_cube_015.update()
me_cube_016 = bpy.data.meshes.new('Cube.016')
me_cube_016.from_pydata([(2.0, -13.0, 0.0), (2.0, -12.0, 0.0), (1.0, -12.0, 0.0), (1.0, -13.0, 0.0)], [], [(0, 1, 2, 3)])
_uv = me_cube_016.uv_layers.new(name='UVMap')
_uv.uv.foreach_set('vector', [0.1251, 9.765e-05, 0.2499, 9.765e-05, 0.2499, 0.1249, 0.1251, 0.1249])
me_cube_016.materials.append(mat_virus_tileset)
me_cube_016.materials.append(mat_virus_tileset_2)
me_cube_016.use_remesh_fix_poles = True
me_cube_016.use_remesh_preserve_attributes = False
me_cube_016.use_mirror_vertex_groups = False
me_cube_016.update()
me_cube_017 = bpy.data.meshes.new('Cube.017')
me_cube_017.from_pydata([(2.575e-05, -13.0, 0.0), (2.202e-05, -12.0, 0.0), (-1.0, -12.0, 0.0), (-1.0, -13.0, 0.0)], [], [(0, 1, 2, 3)])
_uv = me_cube_017.uv_layers.new(name='UVMap')
_uv.uv.foreach_set('vector', [0.1251, 0.1251, 0.2499, 0.1251, 0.2499, 0.2499, 0.1251, 0.2499])
me_cube_017.materials.append(mat_virus_tileset)
me_cube_017.materials.append(mat_virus_tileset_2)
me_cube_017.use_remesh_fix_poles = True
me_cube_017.use_remesh_preserve_attributes = False
me_cube_017.use_mirror_vertex_groups = False
me_cube_017.update()
me_cube_018 = bpy.data.meshes.new('Cube.018')
me_cube_018.from_pydata([(-2.0, -13.0, 0.0), (-2.0, -12.0, 0.0), (-3.0, -12.0, 0.0), (-3.0, -13.0, 0.0)], [], [(0, 1, 2, 3)])
_uv = me_cube_018.uv_layers.new(name='UVMap')
_uv.uv.foreach_set('vector', [0.2501, 0.2501, 0.3749, 0.2501, 0.3749, 0.3749, 0.2501, 0.3749])
me_cube_018.materials.append(mat_virus_tileset)
me_cube_018.materials.append(mat_virus_tileset_2)
me_cube_018.use_remesh_fix_poles = True
me_cube_018.use_remesh_preserve_attributes = False
me_cube_018.use_mirror_vertex_groups = False
me_cube_018.update()
me_cube_019 = bpy.data.meshes.new('Cube.019')
me_cube_019.from_pydata([(-4.0, -13.0, 0.0), (-4.0, -12.0, 0.0), (-5.0, -12.0, 0.0), (-5.0, -13.0, 0.0)], [], [(0, 1, 2, 3)])
_uv = me_cube_019.uv_layers.new(name='UVMap')
_uv.uv.foreach_set('vector', [0.1251, 0.2501, 0.2499, 0.2501, 0.2499, 0.3749, 0.1251, 0.3749])
me_cube_019.materials.append(mat_virus_tileset)
me_cube_019.materials.append(mat_virus_tileset_2)
me_cube_019.use_remesh_fix_poles = True
me_cube_019.use_remesh_preserve_attributes = False
me_cube_019.use_mirror_vertex_groups = False
me_cube_019.update()
me_cube_020 = bpy.data.meshes.new('Cube.020')
me_cube_020.from_pydata([(-6.0, -13.0, 0.0), (-6.0, -12.0, 0.0), (-7.0, -12.0, 0.0), (-7.0, -13.0, 0.0)], [], [(0, 1, 2, 3)])
_uv = me_cube_020.uv_layers.new(name='UVMap')
_uv.uv.foreach_set('vector', [9.765e-05, 0.3751, 0.1249, 0.3751, 0.1249, 0.4999, 9.765e-05, 0.4999])
me_cube_020.materials.append(mat_virus_tileset)
me_cube_020.materials.append(mat_virus_tileset_2)
me_cube_020.use_remesh_fix_poles = True
me_cube_020.use_remesh_preserve_attributes = False
me_cube_020.use_mirror_vertex_groups = False
me_cube_020.update()
me_cube_021 = bpy.data.meshes.new('Cube.021')
me_cube_021.from_pydata([(-6.0, -11.0, 0.0), (-6.0, -10.0, 0.0), (-7.0, -10.0, 0.0), (-7.0, -11.0, 0.0)], [], [(0, 1, 2, 3)])
_uv = me_cube_021.uv_layers.new(name='UVMap')
_uv.uv.foreach_set('vector', [0.2501, 0.3751, 0.3749, 0.3751, 0.3749, 0.4999, 0.2501, 0.4999])
me_cube_021.materials.append(mat_virus_tileset)
me_cube_021.materials.append(mat_virus_tileset_2)
me_cube_021.use_remesh_fix_poles = True
me_cube_021.use_remesh_preserve_attributes = False
me_cube_021.use_mirror_vertex_groups = False
me_cube_021.update()
me_cube_022 = bpy.data.meshes.new('Cube.022')
me_cube_022.from_pydata([(-4.0, -11.0, 0.0), (-4.0, -10.0, 0.0), (-5.0, -10.0, 0.0), (-5.0, -11.0, 0.0)], [], [(0, 1, 2, 3)])
_uv = me_cube_022.uv_layers.new(name='UVMap')
_uv.uv.foreach_set('vector', [0.3751, 0.3751, 0.4999, 0.3751, 0.4999, 0.4999, 0.3751, 0.4999])
me_cube_022.materials.append(mat_virus_tileset)
me_cube_022.materials.append(mat_virus_tileset_2)
me_cube_022.use_remesh_fix_poles = True
me_cube_022.use_remesh_preserve_attributes = False
me_cube_022.use_mirror_vertex_groups = False
me_cube_022.update()
me_cube_023 = bpy.data.meshes.new('Cube.023')
me_cube_023.from_pydata([(-2.0, -11.0, 0.0), (-2.0, -10.0, 0.0), (-3.0, -10.0, 0.0), (-3.0, -11.0, 0.0)], [], [(0, 1, 2, 3)])
_uv = me_cube_023.uv_layers.new(name='UVMap')
_uv.uv.foreach_set('vector', [9.765e-05, 0.5001, 0.1249, 0.5001, 0.1249, 0.6249, 9.765e-05, 0.6249])
me_cube_023.materials.append(mat_virus_tileset)
me_cube_023.materials.append(mat_virus_tileset_2)
me_cube_023.use_remesh_fix_poles = True
me_cube_023.use_remesh_preserve_attributes = False
me_cube_023.use_mirror_vertex_groups = False
me_cube_023.update()
me_cube_024 = bpy.data.meshes.new('Cube.024')
me_cube_024.from_pydata([(1.812e-05, -11.0, 0.0), (1.439e-05, -10.0, 0.0), (-1.0, -10.0, 0.0), (-1.0, -11.0, 0.0)], [], [(0, 1, 2, 3)])
_uv = me_cube_024.uv_layers.new(name='UVMap')
_uv.uv.foreach_set('vector', [0.1251, 0.5001, 0.2499, 0.5001, 0.2499, 0.6249, 0.1251, 0.6249])
me_cube_024.materials.append(mat_virus_tileset)
me_cube_024.materials.append(mat_virus_tileset_2)
me_cube_024.use_remesh_fix_poles = True
me_cube_024.use_remesh_preserve_attributes = False
me_cube_024.use_mirror_vertex_groups = False
me_cube_024.update()
me_cube_025 = bpy.data.meshes.new('Cube.025')
me_cube_025.from_pydata([(2.0, -11.0, 0.0), (2.0, -10.0, 0.0), (1.0, -10.0, 0.0), (1.0, -11.0, 0.0)], [], [(0, 1, 2, 3)])
_uv = me_cube_025.uv_layers.new(name='UVMap')
_uv.uv.foreach_set('vector', [0.1251, 0.3751, 0.2499, 0.3751, 0.2499, 0.4999, 0.1251, 0.4999])
me_cube_025.materials.append(mat_virus_tileset)
me_cube_025.materials.append(mat_virus_tileset_2)
me_cube_025.use_remesh_fix_poles = True
me_cube_025.use_remesh_preserve_attributes = False
me_cube_025.use_mirror_vertex_groups = False
me_cube_025.update()
me_cube_026 = bpy.data.meshes.new('Cube.026')
me_cube_026.from_pydata([(5.0, -15.0, 0.0), (4.0, -14.0, 0.0), (5.0, -14.0, 0.0), (5.0, -13.0, 0.0), (4.0, -13.0, 0.0), (4.0, -15.0, 0.0), (3.0, -14.0, 0.0), (3.0, -15.0, 0.0), (3.0, -13.0, 0.0)], [], [(0, 2, 1, 5), (2, 3, 4, 1), (5, 1, 6, 7), (1, 4, 8, 6)])
_uv = me_cube_026.uv_layers.new(name='UVMap')
_uv.uv.foreach_set('vector', [0.5001, 0.7501, 0.6249, 0.7501, 0.6249, 0.8749, 0.5001, 0.8749, 0.6251, 0.7501, 0.7499, 0.7501, 0.7499, 0.8749, 0.6251, 0.8749, 0.5001, 0.8751, 0.6249, 0.8751, 0.6249, 0.9999, 0.5001, 0.9999, 0.6251, 0.8751, 0.7499, 0.8751, 0.7499, 0.9999, 0.6251, 0.9999])
me_cube_026.materials.append(mat_virus_tileset)
me_cube_026.materials.append(mat_virus_tileset_2)
me_cube_026.use_remesh_fix_poles = True
me_cube_026.use_remesh_preserve_attributes = False
me_cube_026.use_mirror_vertex_groups = False
me_cube_026.update()
me_cube_027 = bpy.data.meshes.new('Cube.027')
me_cube_027.from_pydata([(-1.0, 1.0, 1.0), (0.0, 0.0, 1.0), (-1.0, 0.0, 0.0), (0.0, 0.0, 0.0), (-1.0, 0.0, 1.0), (-1.0, 1.0, 0.0), (0.0, 1.0, 0.0), (0.0, 1.0, 1.0)], [], [(2, 3, 1, 4), (5, 2, 4, 0), (3, 6, 7, 1), (6, 5, 0, 7), (7, 0, 4, 1)])
_uv = me_cube_027.uv_layers.new(name='UVMap')
_uv.uv.foreach_set('vector', [0.1251, 0.5001, 0.2499, 0.5001, 0.2499, 0.6249, 0.1251, 0.6249, 0.1251, 0.5001, 0.2499, 0.5001, 0.2499, 0.6249, 0.1251, 0.6249, 0.1251, 0.5001, 0.2499, 0.5001, 0.2499, 0.6249, 0.1251, 0.6249, 0.1251, 0.5001, 0.2499, 0.5001, 0.2499, 0.6249, 0.1251, 0.6249, 0.1251, 0.5001, 0.2499, 0.5001, 0.2499, 0.6249, 0.1251, 0.6249])
me_cube_027.materials.append(mat_virus_tileset)
me_cube_027.materials.append(mat_virus_tileset_2)
me_cube_027.use_remesh_fix_poles = True
me_cube_027.use_remesh_preserve_attributes = False
me_cube_027.use_mirror_vertex_groups = False
me_cube_027.update()

# ---- objects
ob_cube_001 = bpy.data.objects.new('Cube.001', me_cube_002)
ob_cube = bpy.data.objects.new('Cube', me_cube_003)
ob_cube_002 = bpy.data.objects.new('Cube.002', me_cube_005)
ob_cube_003 = bpy.data.objects.new('Cube.003', me_cube_091)
ob_cube_004 = bpy.data.objects.new('Cube.004', me_cube_112)
ob_cube_005 = bpy.data.objects.new('Cube.005', me_cube_137)
ob_cube_007 = bpy.data.objects.new('Cube.007', me_cube_139)
ob_cube_006 = bpy.data.objects.new('Cube.006', me_cube_138)
ob_cube_012 = bpy.data.objects.new('Cube.012', me_cube_144)
ob_cube_011 = bpy.data.objects.new('Cube.011', me_cube_143)
ob_cube_010 = bpy.data.objects.new('Cube.010', me_cube_142)
ob_cube_009 = bpy.data.objects.new('Cube.009', me_cube_141)
ob_cube_008 = bpy.data.objects.new('Cube.008', me_cube_140)
ob_cube_017 = bpy.data.objects.new('Cube.017', me_cube_149)
ob_cube_016 = bpy.data.objects.new('Cube.016', me_cube_148)
ob_cube_015 = bpy.data.objects.new('Cube.015', me_cube_147)
ob_cube_014 = bpy.data.objects.new('Cube.014', me_cube_146)
ob_cube_013 = bpy.data.objects.new('Cube.013', me_cube_145)
ob_cube_018 = bpy.data.objects.new('Cube.018', me_cube_150)
ob_cube_019 = bpy.data.objects.new('Cube.019', me_cube_001)
ob_cube_020 = bpy.data.objects.new('Cube.020', me_cube_004)
ob_cube_021 = bpy.data.objects.new('Cube.021', me_cube_006)
ob_cube_022 = bpy.data.objects.new('Cube.022', me_cube_007)
ob_cube_023 = bpy.data.objects.new('Cube.023', me_cube_008)
ob_cube_024 = bpy.data.objects.new('Cube.024', me_cube_009)
ob_cube_025 = bpy.data.objects.new('Cube.025', me_cube_010)
ob_cube_026 = bpy.data.objects.new('Cube.026', me_cube_011)
ob_cube_027 = bpy.data.objects.new('Cube.027', me_cube_012)
ob_cube_028 = bpy.data.objects.new('Cube.028', me_cube_013)
ob_cube_029 = bpy.data.objects.new('Cube.029', me_cube_014)
ob_cube_030 = bpy.data.objects.new('Cube.030', me_cube_015)
ob_cube_031 = bpy.data.objects.new('Cube.031', me_cube_016)
ob_cube_032 = bpy.data.objects.new('Cube.032', me_cube_017)
ob_cube_033 = bpy.data.objects.new('Cube.033', me_cube_018)
ob_cube_034 = bpy.data.objects.new('Cube.034', me_cube_019)
ob_cube_035 = bpy.data.objects.new('Cube.035', me_cube_020)
ob_cube_036 = bpy.data.objects.new('Cube.036', me_cube_021)
ob_cube_037 = bpy.data.objects.new('Cube.037', me_cube_022)
ob_cube_038 = bpy.data.objects.new('Cube.038', me_cube_023)
ob_cube_039 = bpy.data.objects.new('Cube.039', me_cube_024)
ob_cube_040 = bpy.data.objects.new('Cube.040', me_cube_025)
ob_cube_041 = bpy.data.objects.new('Cube.041', me_cube_026)
ob_cube_042 = bpy.data.objects.new('Cube.042', me_cube_027)

# ---- transforms, parenting, visibility, modifiers, constraints
ob_cube_001.location = (0.0, 0.0, 0.0)
ob_cube_001.lineart.crease_threshold = 0.0
ob_cube.location = (0.0, 3.0, 0.0)
ob_cube.lineart.crease_threshold = 0.0
ob_cube_002.location = (-3.007, 1.625, -0.07062)
ob_cube_002.rotation_euler = (-0.02344, -0.1674, 0.3004)
ob_cube_002.lineart.crease_threshold = 0.0
ob_cube_003.location = (-1.625, -3.5, 0.125)
ob_cube_003.lineart.crease_threshold = 0.0
ob_cube_004.location = (-1.438, -3.812, 0.03125)
ob_cube_004.lineart.crease_threshold = 0.0
ob_cube_005.location = (-0.6875, -3.812, 0.03125)
ob_cube_005.lineart.crease_threshold = 0.0
ob_cube_007.location = (-1.438, -3.188, 0.03125)
ob_cube_007.lineart.crease_threshold = 0.0
ob_cube_006.location = (-0.6875, -3.188, 0.03125)
ob_cube_006.lineart.crease_threshold = 0.0
ob_cube_012.location = (-3.394, -2.494, 0.125)
ob_cube_012.lineart.crease_threshold = 0.0
ob_cube_011.location = (-3.207, -2.807, 0.03125)
ob_cube_011.lineart.crease_threshold = 0.0
ob_cube_010.location = (-2.457, -2.807, 0.03125)
ob_cube_010.lineart.crease_threshold = 0.0
ob_cube_009.location = (-2.457, -2.182, 0.03125)
ob_cube_009.lineart.crease_threshold = 0.0
ob_cube_008.location = (-3.207, -2.182, 0.03125)
ob_cube_008.lineart.crease_threshold = 0.0
ob_cube_017.location = (2.207, -1.206, 0.03125)
ob_cube_017.lineart.crease_threshold = 0.0
ob_cube_016.location = (2.957, -1.206, 0.03125)
ob_cube_016.lineart.crease_threshold = 0.0
ob_cube_015.location = (2.957, -1.831, 0.03125)
ob_cube_015.lineart.crease_threshold = 0.0
ob_cube_014.location = (2.207, -1.831, 0.03125)
ob_cube_014.lineart.crease_threshold = 0.0
ob_cube_013.location = (2.019, -1.532, 0.125)
ob_cube_013.lineart.crease_threshold = 0.0
ob_cube_018.location = (-0.8125, -0.7812, 0.5)
ob_cube_018.rotation_euler = (-0.2827, -0.0, 0.0)
ob_cube_018.lineart.crease_threshold = 0.0
ob_cube_019.location = (0.0, 3.0, 0.0)
ob_cube_019.lineart.crease_threshold = 0.0
ob_cube_020.location = (0.0, 3.0, 0.0)
ob_cube_020.lineart.crease_threshold = 0.0
ob_cube_021.location = (0.0, 3.0, 0.0)
ob_cube_021.lineart.crease_threshold = 0.0
ob_cube_022.location = (0.0, 3.0, 0.0)
ob_cube_022.lineart.crease_threshold = 0.0
ob_cube_023.location = (0.0, 3.0, 0.0)
ob_cube_023.lineart.crease_threshold = 0.0
ob_cube_024.location = (0.0, 3.0, 0.0)
ob_cube_024.lineart.crease_threshold = 0.0
ob_cube_025.location = (0.0, 3.0, 0.0)
ob_cube_025.lineart.crease_threshold = 0.0
ob_cube_026.location = (0.0, 3.0, 0.0)
ob_cube_026.lineart.crease_threshold = 0.0
ob_cube_027.location = (0.0, 3.0, 0.0)
ob_cube_027.lineart.crease_threshold = 0.0
ob_cube_028.location = (0.0, 3.0, 0.0)
ob_cube_028.lineart.crease_threshold = 0.0
ob_cube_029.location = (0.0, 3.0, 0.0)
ob_cube_029.lineart.crease_threshold = 0.0
ob_cube_030.location = (0.0, 3.0, 0.0)
ob_cube_030.lineart.crease_threshold = 0.0
ob_cube_031.location = (0.0, 3.0, 0.0)
ob_cube_031.lineart.crease_threshold = 0.0
ob_cube_032.location = (0.0, 3.0, 0.0)
ob_cube_032.lineart.crease_threshold = 0.0
ob_cube_033.location = (0.0, 3.0, 0.0)
ob_cube_033.lineart.crease_threshold = 0.0
ob_cube_034.location = (0.0, 3.0, 0.0)
ob_cube_034.lineart.crease_threshold = 0.0
ob_cube_035.location = (0.0, 3.0, 0.0)
ob_cube_035.lineart.crease_threshold = 0.0
ob_cube_036.location = (0.0, 3.0, 0.0)
ob_cube_036.lineart.crease_threshold = 0.0
ob_cube_037.location = (0.0, 3.0, 0.0)
ob_cube_037.lineart.crease_threshold = 0.0
ob_cube_038.location = (0.0, 3.0, 0.0)
ob_cube_038.lineart.crease_threshold = 0.0
ob_cube_039.location = (0.0, 3.0, 0.0)
ob_cube_039.lineart.crease_threshold = 0.0
ob_cube_040.location = (0.0, 3.0, 0.0)
ob_cube_040.lineart.crease_threshold = 0.0
ob_cube_041.location = (0.0, 3.0, 0.0)
ob_cube_041.lineart.crease_threshold = 0.0
ob_cube_042.location = (0.0, 3.0, 0.0)
ob_cube_042.lineart.crease_threshold = 0.0

# ---- collection membership
col_collection.objects.link(ob_cube_001)
col_collection.objects.link(ob_cube)
col_collection.objects.link(ob_cube_002)
col_collection.objects.link(ob_cube_003)
col_collection.objects.link(ob_cube_004)
col_collection.objects.link(ob_cube_005)
col_collection.objects.link(ob_cube_007)
col_collection.objects.link(ob_cube_006)
col_collection.objects.link(ob_cube_012)
col_collection.objects.link(ob_cube_011)
col_collection.objects.link(ob_cube_010)
col_collection.objects.link(ob_cube_009)
col_collection.objects.link(ob_cube_008)
col_collection.objects.link(ob_cube_017)
col_collection.objects.link(ob_cube_016)
col_collection.objects.link(ob_cube_015)
col_collection.objects.link(ob_cube_014)
col_collection.objects.link(ob_cube_013)
col_collection.objects.link(ob_cube_018)
col_collection.objects.link(ob_cube_019)
col_collection.objects.link(ob_cube_020)
col_collection.objects.link(ob_cube_021)
col_collection.objects.link(ob_cube_022)
col_collection.objects.link(ob_cube_023)
col_collection.objects.link(ob_cube_024)
col_collection.objects.link(ob_cube_025)
col_collection.objects.link(ob_cube_026)
col_collection.objects.link(ob_cube_027)
col_collection.objects.link(ob_cube_028)
col_collection.objects.link(ob_cube_029)
col_collection.objects.link(ob_cube_030)
col_collection.objects.link(ob_cube_031)
col_collection.objects.link(ob_cube_032)
col_collection.objects.link(ob_cube_033)
col_collection.objects.link(ob_cube_034)
col_collection.objects.link(ob_cube_035)
col_collection.objects.link(ob_cube_036)
col_collection.objects.link(ob_cube_037)
col_collection.objects.link(ob_cube_038)
col_collection.objects.link(ob_cube_039)
col_collection.objects.link(ob_cube_040)
col_collection.objects.link(ob_cube_041)
col_collection.objects.link(ob_cube_042)

# ---- scene / render settings (as saved in the file)
scene.frame_start = 1; scene.frame_end = 250; scene.frame_set(1)
scene.render.engine = 'BLENDER_EEVEE_NEXT'
scene.cycles.use_denoising = False
scene.cycles.samples = 128
scene.cycles.sampling_pattern = 'TABULATED_SOBOL'
scene.cycles.use_adaptive_sampling = False
scene.cycles.use_light_tree = False
scene.view_settings.view_transform = 'Filmic'
bpy.context.view_layer.update()

# ---- added for rendering (the .blend has no active camera): camera
cam_auto = bpy.data.cameras.new('AutoCamera')
cam_auto.lens = 50.0
cam_auto.sensor_width = 36.0
cam_auto.clip_end = 1000.0
ob_auto_camera = bpy.data.objects.new('AutoCamera', cam_auto)
scene.collection.objects.link(ob_auto_camera)
ob_auto_camera.location = (29.2745, -35.2294, 21.8196)
ob_auto_camera.rotation_euler = (1.09748, -7.21219e-08, 0.694738)
scene.camera = ob_auto_camera
bpy.context.view_layer.update()
